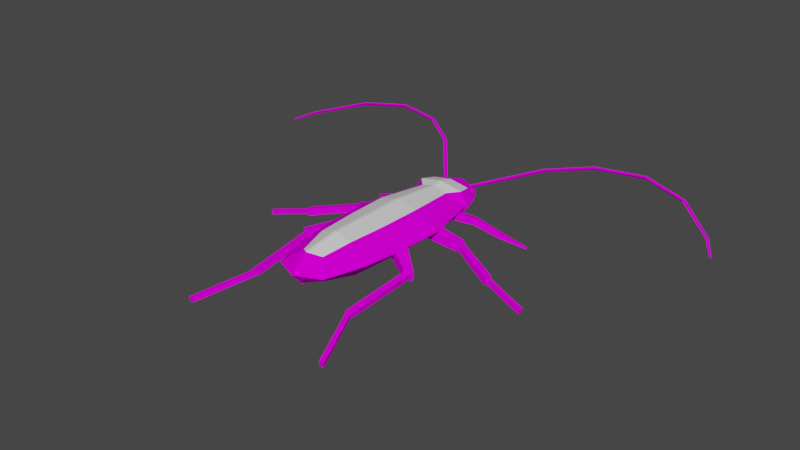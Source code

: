 # Source: Cockroach.blend  (saved by Blender 3.6.13; exported with 4.5.12 LTS)
import bpy
from mathutils import Matrix  # noqa: F401  (used for matrix-valued properties, if any)

bpy.ops.wm.read_factory_settings(use_empty=True)
scene = bpy.context.scene
scene.name = 'Scene'

# ---- collections
col_collection = bpy.data.collections.new('Collection'); scene.collection.children.link(col_collection)

# ---- images (referenced by path relative to the original .blend; pixels are not part of the script)
import os
ASSET_DIR = os.environ.get("B2B_ASSET_DIR", "")  # directory of the original .blend (textures are referenced by path, not embedded)
HERE = os.path.dirname(os.path.abspath(__file__))  # packed textures are extracted next to this script under _unpacked/

def load_image(name, relpath, width, height, colorspace="sRGB"):
    """Load a texture the original file referenced (path relative to the .blend, or extracted next to this script)."""
    p = next((c for c in (os.path.join(HERE, relpath), os.path.join(ASSET_DIR, relpath)) if relpath and os.path.exists(c)), "")
    if p:
        img = bpy.data.images.load(p, check_existing=True)
        img.name = name
    else:  # same state as the original file: an image datablock whose file is absent (Cycles renders it pink)
        img = bpy.data.images.new(name, width, height)
        img.source = "FILE"
        img.filepath = "//" + (relpath or name)
    img.colorspace_settings.name = colorspace
    return img
img_tex_cockroach_png = load_image('Tex_Cockroach.png', 'Tex_Cockroach.png', 1024, 1024, 'sRGB')

# ---- materials (node trees are filled in below, after node groups)
mat_lambert2sg = bpy.data.materials.new('lambert2SG')
mat_lambert2sg.surface_render_method = 'BLENDED'
mat_lambert2sg.blend_method = 'BLEND'
mat_lambert2sg.use_transparent_shadow = False
mat_lambert2sg.diffuse_color = (0.0, 0.0, 0.0, 1.0)
mat_lambert2sg.roughness = 1.0
mat_lambert2sg.specular_intensity = 0.0
mat_material_001 = bpy.data.materials.new('Material.001')
mat_material_001.use_transparent_shadow = False

# ---- material node trees
mat_lambert2sg.use_nodes = True; mat_lambert2sg.node_tree.nodes.clear()
_N = mat_lambert2sg.node_tree.nodes; _L = mat_lambert2sg.node_tree.links
n0 = _N.new('ShaderNodeBsdfPrincipled'); n0.name = 'Principled BSDF'; n0.location = (10, 300)
n0.distribution = 'GGX'
n0.subsurface_method = 'RANDOM_WALK_SKIN'
n0.inputs[2].default_value = 1.0
n0.inputs[3].default_value = 1.0
n0.inputs[13].default_value = 0.0
n0.inputs[27].default_value = (0.0, 0.0, 0.0, 1.0)
n0.inputs[28].default_value = 1.0
n1 = _N.new('ShaderNodeOutputMaterial'); n1.name = 'Material Output'; n1.location = (300, 300)
n2 = _N.new('ShaderNodeTexImage'); n2.name = 'Image Texture'; n2.location = (-300, 600)
n2.image = img_tex_cockroach_png
_L.new(n0.outputs[0], n1.inputs[0])
_L.new(n2.outputs[0], n0.inputs[0])
n1.is_active_output = True
mat_material_001.use_nodes = True; mat_material_001.node_tree.nodes.clear()
_N = mat_material_001.node_tree.nodes; _L = mat_material_001.node_tree.links
n0 = _N.new('ShaderNodeBsdfPrincipled'); n0.name = 'Principled BSDF'; n0.location = (10, 300)
n0.distribution = 'GGX'
n0.subsurface_method = 'RANDOM_WALK_SKIN'
n0.inputs[3].default_value = 1.45
n0.inputs[27].default_value = (0.0, 0.0, 0.0, 1.0)
n0.inputs[28].default_value = 1.0
n1 = _N.new('ShaderNodeOutputMaterial'); n1.name = 'Material Output'; n1.location = (300, 300)
_L.new(n0.outputs[0], n1.inputs[0])
n1.is_active_output = True

# ---- world
world_world = bpy.data.worlds.new('World'); scene.world = world_world
world_world.use_nodes = True; world_world.node_tree.nodes.clear()
_N = world_world.node_tree.nodes; _L = world_world.node_tree.links
n0 = _N.new('ShaderNodeOutputWorld'); n0.name = 'World Output'; n0.location = (300, 300)
n1 = _N.new('ShaderNodeBackground'); n1.name = 'Background'; n1.location = (10, 300)
n1.inputs[0].default_value = (0.05088, 0.05088, 0.05088, 1.0)
_L.new(n1.outputs[0], n0.inputs[0])
n0.is_active_output = True
world_world.color = (0.05088, 0.05088, 0.05088)
world_world.use_sun_shadow = False
world_world.sun_shadow_jitter_overblur = 0.0

# ---- meshes
me_mesh_cockroach = bpy.data.meshes.new('Mesh_Cockroach')
me_mesh_cockroach.from_pydata([(2.022, -0.9005, -6.082), (1.898, -0.5088, -6.806), (2.702, -0.6305, -6.959), (2.62, -1.206, -6.041), (3.342, -0.3041, -6.549), (3.091, -0.7489, -5.892), (2.62, 0.3933, -7.314), (3.091, 0.436, -6.834), (2.022, 0.2843, -7.025), (1.653, 0.9629, -6.597), (2.374, 1.332, -6.681), (3.096, 1.168, -6.34), (2.129, 1.737, -5.624), (2.727, 1.432, -5.583), (1.658, 1.28, -5.773), (1.407, 0.8352, -5.116), (2.047, 1.162, -4.706), (2.85, 1.04, -4.859), (2.129, 0.1378, -4.352), (2.727, 0.2467, -4.64), (1.658, 0.09507, -4.831), (1.653, -0.6366, -5.325), (2.374, -0.8008, -4.984), (3.096, -0.4319, -5.068), (3.337, 0.402, -5.661), (1.412, 0.1291, -6.004), (1.267, 0.8206, -6.71), (-0.1952, 0.6369, -6.71), (-0.1952, 1.345, -6.948), (1.779, 1.345, -6.63), (-0.1952, 2.054, -6.948), (1.267, 1.87, -6.63), (3.728, 3.87, 19.95), (-0.1952, 4.921, 19.95), (-0.1952, 4.921, 27.99), (3.218, 3.87, 27.99), (-0.1952, 3.87, 35.06), (2.123, 3.054, 33.49), (-0.1952, 1.059, 38.61), (4.848, 1.059, 36.44), (-0.1952, -1.349, 36.44), (3.189, -0.5318, 34.74), (-0.1952, -2.399, 28.78), (4.787, -1.349, 28.78), (-0.1952, -2.399, 20.08), (5.532, -1.349, 20.08), (7.138, 1.059, 28.78), (8.235, 1.059, 20.08), (2.728, 3.054, 1.742), (-0.1952, 3.87, 1.742), (-0.1952, 4.921, 11.91), (3.887, 3.87, 11.91), (-0.1952, -2.399, 11.37), (5.764, -1.349, 11.37), (-0.1952, -2.092, 0.3656), (4.515, -1.275, 0.3656), (8.576, 1.059, 11.37), (6.164, 1.059, 0.3656), (-0.1952, -2.919, -0.2388), (4.54, -2.012, -0.2388), (6.198, 0.5796, -0.2388), (-0.1952, 4.078, -0.2388), (4.54, 3.171, -0.2388), (-0.1952, -2.834, -3.2), (3.913, -1.456, -3.2), (5.351, 0.5796, -3.2), (-0.1952, 3.327, -3.2), (3.913, 2.615, -3.2), (-0.1952, -1.2, -5.316), (2.188, -0.1215, -5.316), (3.022, 1.059, -5.316), (-0.1952, 2.653, -5.316), (2.188, 2.24, -5.316), (-2.022, -0.9005, -6.082), (-1.898, -0.5088, -6.806), (-2.702, -0.6305, -6.959), (-2.62, -1.206, -6.041), (-3.342, -0.3041, -6.549), (-3.091, -0.7489, -5.892), (-2.62, 0.3933, -7.314), (-3.091, 0.436, -6.834), (-2.022, 0.2843, -7.025), (-1.653, 0.9629, -6.597), (-2.374, 1.332, -6.681), (-3.096, 1.168, -6.34), (-2.129, 1.737, -5.624), (-2.727, 1.432, -5.583), (-1.658, 1.28, -5.773), (-1.407, 0.8352, -5.116), (-2.047, 1.162, -4.706), (-2.85, 1.04, -4.859), (-2.129, 0.1378, -4.352), (-2.727, 0.2467, -4.64), (-1.658, 0.09507, -4.831), (-1.653, -0.6366, -5.325), (-2.374, -0.8008, -4.984), (-3.096, -0.4319, -5.068), (-3.337, 0.402, -5.661), (-1.412, 0.1291, -6.004), (-1.267, 0.8206, -6.71), (0.1952, 0.6369, -6.71), (0.1952, 1.345, -6.948), (-1.779, 1.345, -6.63), (0.1952, 2.054, -6.948), (-1.267, 1.87, -6.63), (-3.728, 3.87, 19.95), (0.1952, 4.921, 19.95), (0.1952, 4.921, 27.99), (-3.218, 3.87, 27.99), (0.1952, 3.87, 35.06), (-2.123, 3.054, 33.49), (0.1952, 1.059, 38.61), (-4.848, 1.059, 36.44), (0.1952, -1.349, 36.44), (-3.189, -0.5318, 34.74), (0.1952, -2.399, 28.78), (-4.787, -1.349, 28.78), (0.1952, -2.399, 20.08), (-5.532, -1.349, 20.08), (-7.138, 1.059, 28.78), (-8.235, 1.059, 20.08), (-2.728, 3.054, 1.742), (0.1952, 3.87, 1.742), (0.1952, 4.921, 11.91), (-3.887, 3.87, 11.91), (0.1952, -2.399, 11.37), (-5.764, -1.349, 11.37), (0.1952, -2.092, 0.3656), (-4.515, -1.275, 0.3656), (-8.576, 1.059, 11.37), (-6.164, 1.059, 0.3656), (0.1952, -2.919, -0.2388), (-4.54, -2.012, -0.2388), (-6.198, 0.5796, -0.2388), (0.1952, 4.078, -0.2388), (-4.54, 3.171, -0.2388), (0.1952, -2.834, -3.2), (-3.913, -1.456, -3.2), (-5.351, 0.5796, -3.2), (0.1952, 3.327, -3.2), (-3.913, 2.615, -3.2), (0.1952, -1.2, -5.316), (-2.188, -0.1215, -5.316), (-3.022, 1.059, -5.316), (0.1952, 2.653, -5.316), (-2.188, 2.24, -5.316)], [], [(0, 1, 2, 3), (3, 2, 4, 5), (2, 6, 7, 4), (1, 8, 6, 2), (8, 9, 10, 6), (6, 10, 11, 7), (10, 12, 13, 11), (9, 14, 12, 10), (14, 15, 16, 12), (12, 16, 17, 13), (16, 18, 19, 17), (15, 20, 18, 16), (20, 21, 22, 18), (18, 22, 23, 19), (22, 3, 5, 23), (21, 0, 3, 22), (5, 4, 24, 23), (23, 24, 17, 19), (24, 11, 13, 17), (4, 7, 11, 24), (20, 15, 25, 21), (21, 25, 1, 0), (25, 9, 8, 1), (15, 14, 9, 25), (26, 27, 28, 29), (29, 28, 30, 31), (32, 33, 34, 35), (35, 34, 36, 37), (37, 36, 38, 39), (39, 38, 40, 41), (41, 40, 42, 43), (43, 42, 44, 45), (41, 43, 46, 39), (43, 45, 47, 46), (46, 47, 32, 35), (39, 46, 35, 37), (48, 49, 50, 51), (51, 50, 33, 32), (45, 44, 52, 53), (53, 52, 54, 55), (32, 47, 56, 51), (47, 45, 53, 56), (56, 53, 55, 57), (51, 56, 57, 48), (55, 54, 58, 59), (57, 55, 59, 60), (49, 48, 62, 61), (48, 57, 60, 62), (59, 58, 63, 64), (60, 59, 64, 65), (61, 62, 67, 66), (62, 60, 65, 67), (64, 63, 68, 69), (65, 64, 69, 70), (66, 67, 72, 71), (67, 65, 70, 72), (69, 68, 27, 26), (70, 69, 26, 29), (71, 72, 31, 30), (72, 70, 29, 31), (73, 76, 75, 74), (76, 78, 77, 75), (75, 77, 80, 79), (74, 75, 79, 81), (81, 79, 83, 82), (79, 80, 84, 83), (83, 84, 86, 85), (82, 83, 85, 87), (87, 85, 89, 88), (85, 86, 90, 89), (89, 90, 92, 91), (88, 89, 91, 93), (93, 91, 95, 94), (91, 92, 96, 95), (95, 96, 78, 76), (94, 95, 76, 73), (78, 96, 97, 77), (96, 92, 90, 97), (97, 90, 86, 84), (77, 97, 84, 80), (93, 94, 98, 88), (94, 73, 74, 98), (98, 74, 81, 82), (88, 98, 82, 87), (99, 102, 101, 100), (102, 104, 103, 101), (105, 108, 107, 106), (108, 110, 109, 107), (110, 112, 111, 109), (112, 114, 113, 111), (114, 116, 115, 113), (116, 118, 117, 115), (114, 112, 119, 116), (116, 119, 120, 118), (119, 108, 105, 120), (112, 110, 108, 119), (121, 124, 123, 122), (124, 105, 106, 123), (118, 126, 125, 117), (126, 128, 127, 125), (105, 124, 129, 120), (120, 129, 126, 118), (129, 130, 128, 126), (124, 121, 130, 129), (128, 132, 131, 127), (130, 133, 132, 128), (122, 134, 135, 121), (121, 135, 133, 130), (132, 137, 136, 131), (133, 138, 137, 132), (134, 139, 140, 135), (135, 140, 138, 133), (137, 142, 141, 136), (138, 143, 142, 137), (139, 144, 145, 140), (140, 145, 143, 138), (142, 99, 100, 141), (143, 102, 99, 142), (144, 103, 104, 145), (145, 104, 102, 143)])
me_mesh_cockroach.polygons.foreach_set('use_smooth', [True] * 120)
me_mesh_cockroach.polygons.foreach_set('material_index', [0, 0, 0, 0, 0, 0, 0, 0, 0, 0, 0, 0, 0, 0, 0, 0, 0, 0, 0, 0, 0, 0, 0, 0, 0, 0, 1, 1, 0, 0, 0, 0, 0, 0, 0, 0, 1, 1, 0, 0, 0, 0, 0, 0, 0, 0, 1, 0, 0, 0, 1, 0, 0, 0, 0, 0, 0, 0, 0, 0, 0, 0, 0, 0, 0, 0, 0, 0, 0, 0, 0, 0, 0, 0, 0, 0, 0, 0, 0, 0, 0, 0, 0, 0, 0, 0, 1, 1, 0, 0, 0, 0, 0, 0, 0, 0, 1, 1, 0, 0, 0, 0, 0, 0, 0, 0, 1, 0, 0, 0, 1, 0, 0, 0, 0, 0, 0, 0, 0, 0])
_k = set([(0, 1), (0, 3), (0, 21), (1, 2), (1, 8), (1, 25), (2, 3), (2, 4), (2, 6), (3, 5), (3, 22), (4, 5), (4, 7), (4, 24), (5, 23), (6, 7), (6, 8), (6, 10), (7, 11), (8, 9), (9, 10), (9, 14), (9, 25), (10, 11), (10, 12), (11, 13), (11, 24), (12, 13), (12, 14), (12, 16), (13, 17), (14, 15), (15, 16), (15, 20), (15, 25), (16, 17), (16, 18), (17, 19), (17, 24), (18, 19), (18, 20), (18, 22), (19, 23), (20, 21), (21, 22), (21, 25), (22, 23), (23, 24), (26, 27), (26, 29), (26, 69), (27, 28), (27, 68), (28, 29), (28, 30), (29, 31), (29, 70), (30, 31), (30, 71), (31, 72), (32, 33), (32, 35), (32, 47), (32, 51), (33, 34), (33, 50), (34, 35), (34, 36), (35, 37), (35, 46), (36, 37), (36, 38), (37, 39), (38, 39), (38, 40), (39, 41), (39, 46), (40, 41), (40, 42), (41, 43), (42, 43), (42, 44), (43, 45), (43, 46), (44, 45), (44, 52), (45, 47), (45, 53), (46, 47), (47, 56), (48, 49), (48, 51), (48, 57), (48, 62), (49, 50), (49, 61), (50, 51), (51, 56), (52, 53), (52, 54), (53, 55), (53, 56), (54, 55), (54, 58), (55, 57), (55, 59), (56, 57), (57, 60), (58, 59), (58, 63), (59, 60), (59, 64), (60, 62), (60, 65), (61, 62), (61, 66), (62, 67), (63, 64), (63, 68), (64, 65), (64, 69), (65, 67), (65, 70), (66, 67), (66, 71), (67, 72), (68, 69), (69, 70), (70, 72), (71, 72), (73, 74), (73, 76), (73, 94), (74, 75), (74, 81), (74, 98), (75, 76), (75, 77), (75, 79), (76, 78), (76, 95), (77, 78), (77, 80), (77, 97), (78, 96), (79, 80), (79, 81), (79, 83), (80, 84), (81, 82), (82, 83), (82, 87), (82, 98), (83, 84), (83, 85), (84, 86), (84, 97), (85, 86), (85, 87), (85, 89), (86, 90), (87, 88), (88, 89), (88, 93), (88, 98), (89, 90), (89, 91), (90, 92), (90, 97), (91, 92), (91, 93), (91, 95), (92, 96), (93, 94), (94, 95), (94, 98), (95, 96), (96, 97), (99, 100), (99, 102), (99, 142), (100, 101), (100, 141), (101, 102), (101, 103), (102, 104), (102, 143), (103, 104), (103, 144), (104, 145), (105, 106), (105, 108), (105, 120), (105, 124), (106, 107), (106, 123), (107, 108), (107, 109), (108, 110), (108, 119), (109, 110), (109, 111), (110, 112), (111, 112), (111, 113), (112, 114), (112, 119), (113, 114), (113, 115), (114, 116), (115, 116), (115, 117), (116, 118), (116, 119), (117, 118), (117, 125), (118, 120), (118, 126), (119, 120), (120, 129), (121, 122), (121, 124), (121, 130), (121, 135), (122, 123), (122, 134), (123, 124), (124, 129), (125, 126), (125, 127), (126, 128), (126, 129), (127, 128), (127, 131), (128, 130), (128, 132), (129, 130), (130, 133), (131, 132), (131, 136), (132, 133), (132, 137), (133, 135), (133, 138), (134, 135), (134, 139), (135, 140), (136, 137), (136, 141), (137, 138), (137, 142), (138, 140), (138, 143), (139, 140), (139, 144), (140, 145), (141, 142), (142, 143), (143, 145), (144, 145)])
me_mesh_cockroach.attributes.new('sharp_edge', 'BOOLEAN', 'EDGE').data.foreach_set('value', [ (min(e.vertices), max(e.vertices)) in _k for e in me_mesh_cockroach.edges])
_uv = me_mesh_cockroach.uv_layers.new(name='UVMap')
_uv.uv.foreach_set('vector', [0.6427, 0.1994, 0.6492, 0.238, 0.6064, 0.2461, 0.6108, 0.1972, 0.6108, 0.1972, 0.6064, 0.2461, 0.5723, 0.2242, 0.5857, 0.1892, 0.8553, 0.2595, 0.8597, 0.3141, 0.8346, 0.3164, 0.8212, 0.2769, 0.8982, 0.266, 0.8916, 0.3083, 0.8597, 0.3141, 0.8553, 0.2595, 0.8916, 0.3083, 0.9113, 0.3444, 0.8728, 0.3641, 0.8597, 0.3141, 0.8597, 0.3141, 0.8728, 0.3641, 0.8343, 0.3554, 0.8346, 0.3164, 0.5805, 0.2478, 0.5936, 0.3041, 0.5617, 0.3063, 0.542, 0.266, 0.619, 0.2523, 0.6187, 0.2962, 0.5936, 0.3041, 0.5805, 0.2478, 0.6187, 0.2962, 0.6321, 0.3312, 0.598, 0.3531, 0.5936, 0.3041, 0.5936, 0.3041, 0.598, 0.3531, 0.5552, 0.3449, 0.5617, 0.3063, 0.9324, 0.3658, 0.9281, 0.4204, 0.8962, 0.4146, 0.8896, 0.3723, 0.9665, 0.3832, 0.9532, 0.4227, 0.9281, 0.4204, 0.9324, 0.3658, 0.9532, 0.4227, 0.9534, 0.4617, 0.915, 0.4704, 0.9281, 0.4204, 0.9281, 0.4204, 0.915, 0.4704, 0.8765, 0.4508, 0.8962, 0.4146, 0.6239, 0.1408, 0.6108, 0.1972, 0.5857, 0.1892, 0.5854, 0.1453, 0.6623, 0.159, 0.6427, 0.1994, 0.6108, 0.1972, 0.6239, 0.1408, 0.7805, 0.07242, 0.8042, 0.0374, 0.8419, 0.08473, 0.7974, 0.1164, 0.7974, 0.1164, 0.8419, 0.08473, 0.8759, 0.1275, 0.8336, 0.1391, 0.8419, 0.08473, 0.8827, 0.04853, 0.8968, 0.0889, 0.8759, 0.1275, 0.8042, 0.0374, 0.8437, 0.02218, 0.8827, 0.04853, 0.8419, 0.08473, 0.9034, 0.1408, 0.9428, 0.1561, 0.9052, 0.2034, 0.8644, 0.1672, 0.8644, 0.1672, 0.9052, 0.2034, 0.8712, 0.2461, 0.8503, 0.2076, 0.9052, 0.2034, 0.9497, 0.235, 0.9135, 0.2578, 0.8712, 0.2461, 0.9428, 0.1561, 0.9665, 0.1911, 0.9497, 0.235, 0.9052, 0.2034, 0.5985, 0.8922, 0.5973, 0.8821, 0.6021, 0.8821, 0.6021, 0.8957, 0.6021, 0.8957, 0.6021, 0.8821, 0.607, 0.8821, 0.6058, 0.8922, 0.1975, 0.8204, 0.2387, 0.8204, 0.2387, 0.9048, 0.2029, 0.9048, 0.2029, 0.9048, 0.2387, 0.9048, 0.2387, 0.9789, 0.2144, 0.9625, 0.9014, 0.8557, 0.9122, 0.8397, 0.9367, 0.8397, 0.9217, 0.8744, 0.05301, 0.03787, 0.08246, 0.02516, 0.08246, 0.03787, 0.0627, 0.04776, 0.0627, 0.04776, 0.08246, 0.03787, 0.08246, 0.08255, 0.05337, 0.08255, 0.05337, 0.08255, 0.08246, 0.08255, 0.08246, 0.1334, 0.04902, 0.1334, 0.0627, 0.04776, 0.05337, 0.08255, 0.03963, 0.08255, 0.05301, 0.03787, 0.05337, 0.08255, 0.04902, 0.1334, 0.03323, 0.1334, 0.03963, 0.08255, 0.1618, 0.9131, 0.1503, 0.8218, 0.1975, 0.8204, 0.2029, 0.9048, 0.9217, 0.8744, 0.8689, 0.8902, 0.8635, 0.8632, 0.9014, 0.8557, 0.208, 0.6295, 0.2387, 0.6295, 0.2387, 0.7361, 0.1959, 0.7361, 0.1959, 0.7361, 0.2387, 0.7361, 0.2387, 0.8204, 0.1975, 0.8204, 0.04902, 0.1334, 0.08246, 0.1334, 0.08246, 0.1843, 0.04766, 0.1843, 0.04766, 0.1843, 0.08246, 0.1843, 0.08246, 0.2485, 0.05495, 0.2485, 0.1975, 0.8204, 0.1503, 0.8218, 0.1467, 0.7305, 0.1959, 0.7361, 0.03323, 0.1334, 0.04902, 0.1334, 0.04766, 0.1843, 0.03124, 0.1843, 0.1755, 0.1102, 0.1615, 0.1102, 0.1619, 0.04598, 0.1755, 0.04598, 0.1959, 0.7361, 0.1467, 0.7305, 0.172, 0.6151, 0.208, 0.6295, 0.2648, 0.228, 0.2696, 0.2005, 0.2744, 0.2005, 0.2691, 0.2282, 0.1755, 0.04598, 0.1619, 0.04598, 0.1576, 0.04245, 0.1727, 0.04245, 0.2387, 0.6295, 0.208, 0.6295, 0.189, 0.6087, 0.2387, 0.6087, 0.357, 0.5643, 0.3714, 0.5434, 0.3777, 0.5384, 0.3777, 0.5656, 0.2772, 0.2282, 0.2772, 0.2005, 0.2945, 0.2005, 0.2945, 0.2245, 0.1727, 0.04245, 0.1576, 0.04245, 0.1609, 0.02516, 0.1727, 0.02516, 0.2387, 0.6087, 0.189, 0.6087, 0.1956, 0.5777, 0.2387, 0.5777, 0.6273, 0.9126, 0.6094, 0.9126, 0.6094, 0.8922, 0.6234, 0.8922, 0.2945, 0.2245, 0.2945, 0.2005, 0.3069, 0.2005, 0.3069, 0.2144, 0.4054, 0.1723, 0.3935, 0.1639, 0.4013, 0.1539, 0.4082, 0.1587, 0.2387, 0.5777, 0.1956, 0.5777, 0.2137, 0.5555, 0.2387, 0.5555, 0.6234, 0.8922, 0.6094, 0.8922, 0.6127, 0.8776, 0.6208, 0.8776, 0.4013, 0.1539, 0.395, 0.1399, 0.4057, 0.1399, 0.4068, 0.1485, 0.4082, 0.1587, 0.4013, 0.1539, 0.4068, 0.1485, 0.4099, 0.1515, 0.2387, 0.5555, 0.2137, 0.5555, 0.2234, 0.5417, 0.2387, 0.5384, 0.6208, 0.8776, 0.6127, 0.8776, 0.6147, 0.8685, 0.6183, 0.8685, 0.6427, 0.1994, 0.6108, 0.1972, 0.6064, 0.2461, 0.6492, 0.238, 0.6108, 0.1972, 0.5857, 0.1892, 0.5723, 0.2242, 0.6064, 0.2461, 0.8553, 0.2595, 0.8212, 0.2769, 0.8346, 0.3164, 0.8597, 0.3141, 0.8982, 0.266, 0.8553, 0.2595, 0.8597, 0.3141, 0.8916, 0.3083, 0.8916, 0.3083, 0.8597, 0.3141, 0.8728, 0.3641, 0.9113, 0.3444, 0.8597, 0.3141, 0.8346, 0.3164, 0.8343, 0.3554, 0.8728, 0.3641, 0.5805, 0.2478, 0.542, 0.266, 0.5617, 0.3063, 0.5936, 0.3041, 0.619, 0.2523, 0.5805, 0.2478, 0.5936, 0.3041, 0.6187, 0.2962, 0.6187, 0.2962, 0.5936, 0.3041, 0.598, 0.3531, 0.6321, 0.3312, 0.5936, 0.3041, 0.5617, 0.3063, 0.5552, 0.3449, 0.598, 0.3531, 0.9324, 0.3658, 0.8896, 0.3723, 0.8962, 0.4146, 0.9281, 0.4204, 0.9665, 0.3832, 0.9324, 0.3658, 0.9281, 0.4204, 0.9532, 0.4227, 0.9532, 0.4227, 0.9281, 0.4204, 0.915, 0.4704, 0.9534, 0.4617, 0.9281, 0.4204, 0.8962, 0.4146, 0.8765, 0.4508, 0.915, 0.4704, 0.6239, 0.1408, 0.5854, 0.1453, 0.5857, 0.1892, 0.6108, 0.1972, 0.6623, 0.159, 0.6239, 0.1408, 0.6108, 0.1972, 0.6427, 0.1994, 0.7805, 0.07242, 0.7974, 0.1164, 0.8419, 0.08473, 0.8042, 0.0374, 0.7974, 0.1164, 0.8336, 0.1391, 0.8759, 0.1275, 0.8419, 0.08473, 0.8419, 0.08473, 0.8759, 0.1275, 0.8968, 0.0889, 0.8827, 0.04853, 0.8042, 0.0374, 0.8419, 0.08473, 0.8827, 0.04853, 0.8437, 0.02218, 0.9034, 0.1408, 0.8644, 0.1672, 0.9052, 0.2034, 0.9428, 0.1561, 0.8644, 0.1672, 0.8503, 0.2076, 0.8712, 0.2461, 0.9052, 0.2034, 0.9052, 0.2034, 0.8712, 0.2461, 0.9135, 0.2578, 0.9497, 0.235, 0.9428, 0.1561, 0.9052, 0.2034, 0.9497, 0.235, 0.9665, 0.1911, 0.5985, 0.8922, 0.6021, 0.8957, 0.6021, 0.8821, 0.5973, 0.8821, 0.6021, 0.8957, 0.6058, 0.8922, 0.607, 0.8821, 0.6021, 0.8821, 0.1975, 0.8204, 0.2029, 0.9048, 0.2387, 0.9048, 0.2387, 0.8204, 0.2029, 0.9048, 0.2144, 0.9625, 0.2387, 0.9789, 0.2387, 0.9048, 0.9014, 0.8557, 0.9217, 0.8744, 0.9367, 0.8397, 0.9122, 0.8397, 0.05301, 0.03787, 0.0627, 0.04776, 0.08246, 0.03787, 0.08246, 0.02516, 0.0627, 0.04776, 0.05337, 0.08255, 0.08246, 0.08255, 0.08246, 0.03787, 0.05337, 0.08255, 0.04902, 0.1334, 0.08246, 0.1334, 0.08246, 0.08255, 0.0627, 0.04776, 0.05301, 0.03787, 0.03963, 0.08255, 0.05337, 0.08255, 0.05337, 0.08255, 0.03963, 0.08255, 0.03323, 0.1334, 0.04902, 0.1334, 0.1618, 0.9131, 0.2029, 0.9048, 0.1975, 0.8204, 0.1503, 0.8218, 0.9217, 0.8744, 0.9014, 0.8557, 0.8635, 0.8632, 0.8689, 0.8902, 0.208, 0.6295, 0.1959, 0.7361, 0.2387, 0.7361, 0.2387, 0.6295, 0.1959, 0.7361, 0.1975, 0.8204, 0.2387, 0.8204, 0.2387, 0.7361, 0.04902, 0.1334, 0.04766, 0.1843, 0.08246, 0.1843, 0.08246, 0.1334, 0.04766, 0.1843, 0.05495, 0.2485, 0.08246, 0.2485, 0.08246, 0.1843, 0.1975, 0.8204, 0.1959, 0.7361, 0.1467, 0.7305, 0.1503, 0.8218, 0.03323, 0.1334, 0.03124, 0.1843, 0.04766, 0.1843, 0.04902, 0.1334, 0.1755, 0.1102, 0.1755, 0.04598, 0.1619, 0.04598, 0.1615, 0.1102, 0.1959, 0.7361, 0.208, 0.6295, 0.172, 0.6151, 0.1467, 0.7305, 0.2648, 0.228, 0.2691, 0.2282, 0.2744, 0.2005, 0.2696, 0.2005, 0.1755, 0.04598, 0.1727, 0.04245, 0.1576, 0.04245, 0.1619, 0.04598, 0.2387, 0.6295, 0.2387, 0.6087, 0.189, 0.6087, 0.208, 0.6295, 0.357, 0.5643, 0.3777, 0.5656, 0.3777, 0.5384, 0.3714, 0.5434, 0.2772, 0.2282, 0.2945, 0.2245, 0.2945, 0.2005, 0.2772, 0.2005, 0.1727, 0.04245, 0.1727, 0.02516, 0.1609, 0.02516, 0.1576, 0.04245, 0.2387, 0.6087, 0.2387, 0.5777, 0.1956, 0.5777, 0.189, 0.6087, 0.6273, 0.9126, 0.6234, 0.8922, 0.6094, 0.8922, 0.6094, 0.9126, 0.2945, 0.2245, 0.3069, 0.2144, 0.3069, 0.2005, 0.2945, 0.2005, 0.4054, 0.1723, 0.4082, 0.1587, 0.4013, 0.1539, 0.3935, 0.1639, 0.2387, 0.5777, 0.2387, 0.5555, 0.2137, 0.5555, 0.1956, 0.5777, 0.6234, 0.8922, 0.6208, 0.8776, 0.6127, 0.8776, 0.6094, 0.8922, 0.4013, 0.1539, 0.4068, 0.1485, 0.4057, 0.1399, 0.395, 0.1399, 0.4082, 0.1587, 0.4099, 0.1515, 0.4068, 0.1485, 0.4013, 0.1539, 0.2387, 0.5555, 0.2387, 0.5384, 0.2234, 0.5417, 0.2137, 0.5555, 0.6208, 0.8776, 0.6183, 0.8685, 0.6147, 0.8685, 0.6127, 0.8776])
me_mesh_cockroach.materials.append(mat_lambert2sg)
me_mesh_cockroach.materials.append(mat_material_001)
me_mesh_cockroach.update()
me_mesh_cockroach.normals_split_custom_set([tuple(v) for v in zip(*[iter([-0.2905, -0.8275, -0.4804, -0.2905, -0.8275, -0.4804, -0.2905, -0.8275, -0.4804, -0.2905, -0.8275, -0.4804, 0.6478, -0.6945, -0.3131, 0.6478, -0.6945, -0.3131, 0.6478, -0.6945, -0.3131, 0.6478, -0.6945, -0.3131, 0.6478, -0.1489, -0.7471, 0.6478, -0.1489, -0.7471, 0.6478, -0.1489, -0.7471, 0.6478, -0.1489, -0.7471, -0.2905, -0.282, -0.9144, -0.2905, -0.282, -0.9144, -0.2905, -0.282, -0.9144, -0.2905, -0.282, -0.9144, -0.3802, 0.4016, -0.8332, -0.3802, 0.4016, -0.8332, -0.3802, 0.4016, -0.8332, -0.3802, 0.4016, -0.8332, 0.5168, 0.5288, -0.6733, 0.5168, 0.5288, -0.6733, 0.5168, 0.5288, -0.6733, 0.5168, 0.5288, -0.6733, 0.3802, 0.9022, -0.2039, 0.3802, 0.9022, -0.2039, 0.3802, 0.9022, -0.2039, 0.3802, 0.9022, -0.2039, -0.5168, 0.775, -0.3638, -0.5168, 0.775, -0.3638, -0.5168, 0.775, -0.3638, -0.5168, 0.775, -0.3638, -0.6478, 0.6945, 0.3131, -0.6478, 0.6945, 0.3131, -0.6478, 0.6945, 0.3131, -0.6478, 0.6945, 0.3131, 0.2905, 0.8275, 0.4804, 0.2905, 0.8275, 0.4804, 0.2905, 0.8275, 0.4804, 0.2905, 0.8275, 0.4804, 0.2905, 0.282, 0.9144, 0.2905, 0.282, 0.9144, 0.2905, 0.282, 0.9144, 0.2905, 0.282, 0.9144, -0.6478, 0.1489, 0.7471, -0.6478, 0.1489, 0.7471, -0.6478, 0.1489, 0.7471, -0.6478, 0.1489, 0.7471, -0.5168, -0.5288, 0.6733, -0.5168, -0.5288, 0.6733, -0.5168, -0.5288, 0.6733, -0.5168, -0.5288, 0.6733, 0.3802, -0.4016, 0.8332, 0.3802, -0.4016, 0.8332, 0.3802, -0.4016, 0.8332, 0.3802, -0.4016, 0.8332, 0.5168, -0.775, 0.3638, 0.5168, -0.775, 0.3638, 0.5168, -0.775, 0.3638, 0.5168, -0.775, 0.3638, -0.3802, -0.9022, 0.2039, -0.3802, -0.9022, 0.2039, -0.3802, -0.9022, 0.2039, -0.3802, -0.9022, 0.2039, 0.9623, -0.2334, 0.1396, 0.9623, -0.2334, 0.1396, 0.9623, -0.2334, 0.1396, 0.9623, -0.2334, 0.1396, 0.8518, 0.06869, 0.5194, 0.8518, 0.06869, 0.5194, 0.8518, 0.06869, 0.5194, 0.8518, 0.06869, 0.5194, 0.8518, 0.4906, 0.1837, 0.8518, 0.4906, 0.1837, 0.8518, 0.4906, 0.1837, 0.8518, 0.4906, 0.1837, 0.9623, 0.1885, -0.196, 0.9623, 0.1885, -0.196, 0.9623, 0.1885, -0.196, 0.9623, 0.1885, -0.196, -0.9623, -0.1885, 0.196, -0.9623, -0.1885, 0.196, -0.9623, -0.1885, 0.196, -0.9623, -0.1885, 0.196, -0.8518, -0.4906, -0.1837, -0.8518, -0.4906, -0.1837, -0.8518, -0.4906, -0.1837, -0.8518, -0.4906, -0.1837, -0.8518, -0.06869, -0.5194, -0.8518, -0.06869, -0.5194, -0.8518, -0.06869, -0.5194, -0.8518, -0.06869, -0.5194, -0.9623, 0.2334, -0.1396, -0.9623, 0.2334, -0.1396, -0.9623, 0.2334, -0.1396, -0.9623, 0.2334, -0.1396, 0.09956, -0.1662, -0.981, 0.09956, -0.1662, -0.981, 0.09956, -0.1662, -0.981, 0.09956, -0.1662, -0.981, 0.1852, 0.07687, -0.9797, 0.1852, 0.07687, -0.9797, 0.1852, 0.07687, -0.9797, 0.1852, 0.07687, -0.9797, 0.2752, 0.9614, 0.008729, 0.2752, 0.9614, 0.008729, 0.2752, 0.9614, 0.008729, 0.2752, 0.9614, 0.008729, 0.3463, 0.9231, 0.1673, 0.3463, 0.9231, 0.1673, 0.3463, 0.9231, 0.1673, 0.3463, 0.9231, 0.1673, 0.3291, 0.8197, 0.4687, 0.3291, 0.8197, 0.4687, 0.3291, 0.8197, 0.4687, 0.3291, 0.8197, 0.4687, 0.345, -0.7228, 0.5987, 0.345, -0.7228, 0.5987, 0.345, -0.7228, 0.5987, 0.345, -0.7228, 0.5987, 0.2457, -0.956, 0.16, 0.2457, -0.956, 0.16, 0.2457, -0.956, 0.16, 0.2457, -0.956, 0.16, 0.1924, -0.9813, 0.00823, 0.1924, -0.9813, 0.00823, 0.1924, -0.9813, 0.00823, 0.1924, -0.9813, 0.00823, 0.638, -0.736, 0.2265, 0.638, -0.736, 0.2265, 0.638, -0.736, 0.2265, 0.638, -0.736, 0.2265, 0.6879, -0.7222, 0.07272, 0.6879, -0.7222, 0.07272, 0.6879, -0.7222, 0.07272, 0.6879, -0.7222, 0.07272, 0.5504, 0.8333, 0.05279, 0.5504, 0.8333, 0.05279, 0.5504, 0.8333, 0.05279, 0.5504, 0.8333, 0.05279, 0.5068, 0.8425, 0.1827, 0.5068, 0.8425, 0.1827, 0.5068, 0.8425, 0.1827, 0.5068, 0.8425, 0.1827, 0.2561, 0.9612, -0.1029, 0.2561, 0.9612, -0.1029, 0.2561, 0.9612, -0.1029, 0.2561, 0.9612, -0.1029, 0.2537, 0.9673, 0.002504, 0.2537, 0.9673, 0.002504, 0.2537, 0.9673, 0.002504, 0.2537, 0.9673, 0.002504, 0.1769, -0.9842, 0.002353, 0.1769, -0.9842, 0.002353, 0.1769, -0.9842, 0.002353, 0.1769, -0.9842, 0.002353, 0.1723, -0.9847, -0.02681, 0.1723, -0.9847, -0.02681, 0.1723, -0.9847, -0.02681, 0.1723, -0.9847, -0.02681, 0.5222, 0.8527, 0.01558, 0.5222, 0.8527, 0.01558, 0.5222, 0.8527, 0.01558, 0.5222, 0.8527, 0.01558, 0.6575, -0.7532, 0.02162, 0.6575, -0.7532, 0.02162, 0.6575, -0.7532, 0.02162, 0.6575, -0.7532, 0.02162, 0.7228, -0.6801, -0.1225, 0.7228, -0.6801, -0.1225, 0.7228, -0.6801, -0.1225, 0.7228, -0.6801, -0.1225, 0.4856, 0.8665, -0.1154, 0.4856, 0.8665, -0.1154, 0.4856, 0.8665, -0.1154, 0.4856, 0.8665, -0.1154, 0.1107, -0.6064, 0.7874, 0.1107, -0.6064, 0.7874, 0.1107, -0.6064, 0.7874, 0.1107, -0.6064, 0.7874, 0.7114, -0.4776, 0.5155, 0.7114, -0.4776, 0.5155, 0.7114, -0.4776, 0.5155, 0.7114, -0.4776, 0.5155, 0.2161, 0.9601, 0.1777, 0.2161, 0.9601, 0.1777, 0.2161, 0.9601, 0.1777, 0.2161, 0.9601, 0.1777, 0.6719, 0.6284, 0.3921, 0.6719, 0.6284, 0.3921, 0.6719, 0.6284, 0.3921, 0.6719, 0.6284, 0.3921, 0.248, -0.9599, -0.1303, 0.248, -0.9599, -0.1303, 0.248, -0.9599, -0.1303, 0.248, -0.9599, -0.1303, 0.8046, -0.5383, -0.2507, 0.8046, -0.5383, -0.2507, 0.8046, -0.5383, -0.2507, 0.8046, -0.5383, -0.2507, 0.1753, 0.9573, -0.2299, 0.1753, 0.9573, -0.2299, 0.1753, 0.9573, -0.2299, 0.1753, 0.9573, -0.2299, 0.8046, 0.5383, -0.2507, 0.8046, 0.5383, -0.2507, 0.8046, 0.5383, -0.2507, 0.8046, 0.5383, -0.2507, 0.2764, -0.7302, -0.6248, 0.2764, -0.7302, -0.6248, 0.2764, -0.7302, -0.6248, 0.2764, -0.7302, -0.6248, 0.5689, -0.402, -0.7175, 0.5689, -0.402, -0.7175, 0.5689, -0.402, -0.7175, 0.5689, -0.402, -0.7175, 0.163, 0.9401, -0.2996, 0.163, 0.9401, -0.2996, 0.163, 0.9401, -0.2996, 0.163, 0.9401, -0.2996, 0.6476, 0.4576, -0.6092, 0.6476, 0.4576, -0.6092, 0.6476, 0.4576, -0.6092, 0.6476, 0.4576, -0.6092, 0.2151, -0.6553, -0.7241, 0.2151, -0.6553, -0.7241, 0.2151, -0.6553, -0.7241, 0.2151, -0.6553, -0.7241, 0.595, -0.4379, -0.674, 0.595, -0.4379, -0.674, 0.595, -0.4379, -0.674, 0.595, -0.4379, -0.674, 0.172, 0.9186, -0.3557, 0.172, 0.9186, -0.3557, 0.172, 0.9186, -0.3557, 0.172, 0.9186, -0.3557, 0.6534, 0.5156, -0.5543, 0.6534, 0.5156, -0.5543, 0.6534, 0.5156, -0.5543, 0.6534, 0.5156, -0.5543, 0.2905, -0.8275, -0.4804, 0.2905, -0.8275, -0.4804, 0.2905, -0.8275, -0.4804, 0.2905, -0.8275, -0.4804, -0.6478, -0.6945, -0.3131, -0.6478, -0.6945, -0.3131, -0.6478, -0.6945, -0.3131, -0.6478, -0.6945, -0.3131, -0.6478, -0.1489, -0.7471, -0.6478, -0.1489, -0.7471, -0.6478, -0.1489, -0.7471, -0.6478, -0.1489, -0.7471, 0.2905, -0.282, -0.9144, 0.2905, -0.282, -0.9144, 0.2905, -0.282, -0.9144, 0.2905, -0.282, -0.9144, 0.3802, 0.4016, -0.8332, 0.3802, 0.4016, -0.8332, 0.3802, 0.4016, -0.8332, 0.3802, 0.4016, -0.8332, -0.5168, 0.5288, -0.6733, -0.5168, 0.5288, -0.6733, -0.5168, 0.5288, -0.6733, -0.5168, 0.5288, -0.6733, -0.3802, 0.9022, -0.2039, -0.3802, 0.9022, -0.2039, -0.3802, 0.9022, -0.2039, -0.3802, 0.9022, -0.2039, 0.5168, 0.775, -0.3638, 0.5168, 0.775, -0.3638, 0.5168, 0.775, -0.3638, 0.5168, 0.775, -0.3638, 0.6478, 0.6945, 0.3131, 0.6478, 0.6945, 0.3131, 0.6478, 0.6945, 0.3131, 0.6478, 0.6945, 0.3131, -0.2905, 0.8275, 0.4804, -0.2905, 0.8275, 0.4804, -0.2905, 0.8275, 0.4804, -0.2905, 0.8275, 0.4804, -0.2905, 0.282, 0.9144, -0.2905, 0.282, 0.9144, -0.2905, 0.282, 0.9144, -0.2905, 0.282, 0.9144, 0.6478, 0.1489, 0.7471, 0.6478, 0.1489, 0.7471, 0.6478, 0.1489, 0.7471, 0.6478, 0.1489, 0.7471, 0.5168, -0.5288, 0.6733, 0.5168, -0.5288, 0.6733, 0.5168, -0.5288, 0.6733, 0.5168, -0.5288, 0.6733, -0.3802, -0.4016, 0.8332, -0.3802, -0.4016, 0.8332, -0.3802, -0.4016, 0.8332, -0.3802, -0.4016, 0.8332, -0.5168, -0.775, 0.3638, -0.5168, -0.775, 0.3638, -0.5168, -0.775, 0.3638, -0.5168, -0.775, 0.3638, 0.3802, -0.9022, 0.2039, 0.3802, -0.9022, 0.2039, 0.3802, -0.9022, 0.2039, 0.3802, -0.9022, 0.2039, -0.9623, -0.2334, 0.1396, -0.9623, -0.2334, 0.1396, -0.9623, -0.2334, 0.1396, -0.9623, -0.2334, 0.1396, -0.8518, 0.06869, 0.5194, -0.8518, 0.06869, 0.5194, -0.8518, 0.06869, 0.5194, -0.8518, 0.06869, 0.5194, -0.8518, 0.4906, 0.1837, -0.8518, 0.4906, 0.1837, -0.8518, 0.4906, 0.1837, -0.8518, 0.4906, 0.1837, -0.9623, 0.1885, -0.196, -0.9623, 0.1885, -0.196, -0.9623, 0.1885, -0.196, -0.9623, 0.1885, -0.196, 0.9623, -0.1885, 0.196, 0.9623, -0.1885, 0.196, 0.9623, -0.1885, 0.196, 0.9623, -0.1885, 0.196, 0.8518, -0.4906, -0.1837, 0.8518, -0.4906, -0.1837, 0.8518, -0.4906, -0.1837, 0.8518, -0.4906, -0.1837, 0.8518, -0.06869, -0.5194, 0.8518, -0.06869, -0.5194, 0.8518, -0.06869, -0.5194, 0.8518, -0.06869, -0.5194, 0.9623, 0.2334, -0.1396, 0.9623, 0.2334, -0.1396, 0.9623, 0.2334, -0.1396, 0.9623, 0.2334, -0.1396, -0.09956, -0.1662, -0.981, -0.09956, -0.1662, -0.981, -0.09956, -0.1662, -0.981, -0.09956, -0.1662, -0.981, -0.1852, 0.07687, -0.9797, -0.1852, 0.07687, -0.9797, -0.1852, 0.07687, -0.9797, -0.1852, 0.07687, -0.9797, -0.2752, 0.9614, 0.008729, -0.2752, 0.9614, 0.008729, -0.2752, 0.9614, 0.008729, -0.2752, 0.9614, 0.008729, -0.3463, 0.9231, 0.1673, -0.3463, 0.9231, 0.1673, -0.3463, 0.9231, 0.1673, -0.3463, 0.9231, 0.1673, -0.3291, 0.8197, 0.4687, -0.3291, 0.8197, 0.4687, -0.3291, 0.8197, 0.4687, -0.3291, 0.8197, 0.4687, -0.345, -0.7228, 0.5987, -0.345, -0.7228, 0.5987, -0.345, -0.7228, 0.5987, -0.345, -0.7228, 0.5987, -0.2457, -0.956, 0.16, -0.2457, -0.956, 0.16, -0.2457, -0.956, 0.16, -0.2457, -0.956, 0.16, -0.1924, -0.9813, 0.00823, -0.1924, -0.9813, 0.00823, -0.1924, -0.9813, 0.00823, -0.1924, -0.9813, 0.00823, -0.638, -0.736, 0.2265, -0.638, -0.736, 0.2265, -0.638, -0.736, 0.2265, -0.638, -0.736, 0.2265, -0.6879, -0.7222, 0.07272, -0.6879, -0.7222, 0.07272, -0.6879, -0.7222, 0.07272, -0.6879, -0.7222, 0.07272, -0.5504, 0.8333, 0.05279, -0.5504, 0.8333, 0.05279, -0.5504, 0.8333, 0.05279, -0.5504, 0.8333, 0.05279, -0.5068, 0.8425, 0.1827, -0.5068, 0.8425, 0.1827, -0.5068, 0.8425, 0.1827, -0.5068, 0.8425, 0.1827, -0.2561, 0.9612, -0.1029, -0.2561, 0.9612, -0.1029, -0.2561, 0.9612, -0.1029, -0.2561, 0.9612, -0.1029, -0.2537, 0.9673, 0.002504, -0.2537, 0.9673, 0.002504, -0.2537, 0.9673, 0.002504, -0.2537, 0.9673, 0.002504, -0.1769, -0.9842, 0.002353, -0.1769, -0.9842, 0.002353, -0.1769, -0.9842, 0.002353, -0.1769, -0.9842, 0.002353, -0.1723, -0.9847, -0.02681, -0.1723, -0.9847, -0.02681, -0.1723, -0.9847, -0.02681, -0.1723, -0.9847, -0.02681, -0.5222, 0.8527, 0.01558, -0.5222, 0.8527, 0.01558, -0.5222, 0.8527, 0.01558, -0.5222, 0.8527, 0.01558, -0.6575, -0.7532, 0.02162, -0.6575, -0.7532, 0.02162, -0.6575, -0.7532, 0.02162, -0.6575, -0.7532, 0.02162, -0.7228, -0.6801, -0.1225, -0.7228, -0.6801, -0.1225, -0.7228, -0.6801, -0.1225, -0.7228, -0.6801, -0.1225, -0.4856, 0.8665, -0.1154, -0.4856, 0.8665, -0.1154, -0.4856, 0.8665, -0.1154, -0.4856, 0.8665, -0.1154, -0.1107, -0.6064, 0.7874, -0.1107, -0.6064, 0.7874, -0.1107, -0.6064, 0.7874, -0.1107, -0.6064, 0.7874, -0.7114, -0.4776, 0.5155, -0.7114, -0.4776, 0.5155, -0.7114, -0.4776, 0.5155, -0.7114, -0.4776, 0.5155, -0.2161, 0.9601, 0.1777, -0.2161, 0.9601, 0.1777, -0.2161, 0.9601, 0.1777, -0.2161, 0.9601, 0.1777, -0.6719, 0.6284, 0.3921, -0.6719, 0.6284, 0.3921, -0.6719, 0.6284, 0.3921, -0.6719, 0.6284, 0.3921, -0.248, -0.9599, -0.1303, -0.248, -0.9599, -0.1303, -0.248, -0.9599, -0.1303, -0.248, -0.9599, -0.1303, -0.8046, -0.5383, -0.2507, -0.8046, -0.5383, -0.2507, -0.8046, -0.5383, -0.2507, -0.8046, -0.5383, -0.2507, -0.1753, 0.9573, -0.2299, -0.1753, 0.9573, -0.2299, -0.1753, 0.9573, -0.2299, -0.1753, 0.9573, -0.2299, -0.8046, 0.5383, -0.2507, -0.8046, 0.5383, -0.2507, -0.8046, 0.5383, -0.2507, -0.8046, 0.5383, -0.2507, -0.2764, -0.7302, -0.6248, -0.2764, -0.7302, -0.6248, -0.2764, -0.7302, -0.6248, -0.2764, -0.7302, -0.6248, -0.5689, -0.402, -0.7175, -0.5689, -0.402, -0.7175, -0.5689, -0.402, -0.7175, -0.5689, -0.402, -0.7175, -0.163, 0.9401, -0.2996, -0.163, 0.9401, -0.2996, -0.163, 0.9401, -0.2996, -0.163, 0.9401, -0.2996, -0.6476, 0.4576, -0.6092, -0.6476, 0.4576, -0.6092, -0.6476, 0.4576, -0.6092, -0.6476, 0.4576, -0.6092, -0.2151, -0.6553, -0.7241, -0.2151, -0.6553, -0.7241, -0.2151, -0.6553, -0.7241, -0.2151, -0.6553, -0.7241, -0.595, -0.4379, -0.674, -0.595, -0.4379, -0.674, -0.595, -0.4379, -0.674, -0.595, -0.4379, -0.674, -0.172, 0.9186, -0.3557, -0.172, 0.9186, -0.3557, -0.172, 0.9186, -0.3557, -0.172, 0.9186, -0.3557, -0.6534, 0.5156, -0.5543, -0.6534, 0.5156, -0.5543, -0.6534, 0.5156, -0.5543, -0.6534, 0.5156, -0.5543])] * 3)])
me_mesh_cockroach_001 = bpy.data.meshes.new('Mesh_Cockroach.001')
me_mesh_cockroach_001.from_pydata([(11.61, -2.493, 8.402), (1.38, -0.3009, 9.588), (1.949, 2.028, 9.504), (12.02, -0.8194, 8.341), (2.299, 2.028, 11.88), (11.98, -0.7486, 10.06), (1.731, -0.3009, 11.96), (11.57, -2.422, 10.12), (28.43, -5.891, 15.54), (28.45, -5.926, 14.69), (28.65, -5.104, 14.66), (28.63, -5.069, 15.51), (11.66, -2.227, 8.655), (11.64, -2.178, 9.852), (11.95, -1.064, 8.613), (11.92, -1.014, 9.81), (20.39, -4.313, 12.46), (20.36, -4.257, 13.84), (20.71, -2.973, 12.41), (20.69, -2.917, 13.79), (20.45, -4.043, 12.72), (20.43, -4.008, 13.56), (20.65, -3.222, 12.69), (20.63, -3.187, 13.53), (-11.61, -2.493, 8.402), (-1.38, -0.3009, 9.588), (-1.949, 2.028, 9.504), (-12.02, -0.8194, 8.341), (-2.299, 2.028, 11.88), (-11.98, -0.7486, 10.06), (-1.731, -0.3009, 11.96), (-11.57, -2.422, 10.12), (-28.43, -5.891, 15.54), (-28.45, -5.926, 14.69), (-28.65, -5.104, 14.66), (-28.63, -5.069, 15.51), (-11.66, -2.227, 8.655), (-11.64, -2.178, 9.852), (-11.95, -1.064, 8.613), (-11.92, -1.014, 9.81), (-20.39, -4.313, 12.46), (-20.36, -4.257, 13.84), (-20.71, -2.973, 12.41), (-20.69, -2.917, 13.79), (-20.45, -4.043, 12.72), (-20.43, -4.008, 13.56), (-20.65, -3.222, 12.69), (-20.63, -3.187, 13.53)], [], [(0, 1, 2, 3), (3, 2, 4, 5), (5, 4, 6, 7), (7, 6, 1, 0), (1, 6, 4, 2), (8, 9, 10, 11), (7, 0, 12, 13), (0, 3, 14, 12), (3, 5, 15, 14), (5, 7, 13, 15), (13, 12, 16, 17), (12, 14, 18, 16), (14, 15, 19, 18), (15, 13, 17, 19), (17, 16, 20, 21), (16, 18, 22, 20), (18, 19, 23, 22), (19, 17, 21, 23), (21, 20, 9, 8), (20, 22, 10, 9), (22, 23, 11, 10), (23, 21, 8, 11), (24, 27, 26, 25), (27, 29, 28, 26), (29, 31, 30, 28), (31, 24, 25, 30), (25, 26, 28, 30), (32, 35, 34, 33), (31, 37, 36, 24), (24, 36, 38, 27), (27, 38, 39, 29), (29, 39, 37, 31), (37, 41, 40, 36), (36, 40, 42, 38), (38, 42, 43, 39), (39, 43, 41, 37), (41, 45, 44, 40), (40, 44, 46, 42), (42, 46, 47, 43), (43, 47, 45, 41), (45, 32, 33, 44), (44, 33, 34, 46), (46, 34, 35, 47), (47, 35, 32, 45)])
me_mesh_cockroach_001.polygons.foreach_set('use_smooth', [True] * 44)
_k = set([(0, 1), (0, 3), (0, 7), (1, 2), (1, 6), (2, 3), (2, 4), (3, 5), (4, 5), (4, 6), (5, 7), (6, 7), (8, 9), (8, 11), (8, 21), (9, 10), (9, 20), (10, 11), (10, 22), (11, 23), (12, 13), (12, 14), (12, 16), (13, 15), (13, 17), (14, 15), (14, 18), (15, 19), (16, 17), (16, 18), (17, 19), (18, 19), (20, 21), (20, 22), (21, 23), (22, 23), (24, 25), (24, 27), (24, 31), (25, 26), (25, 30), (26, 27), (26, 28), (27, 29), (28, 29), (28, 30), (29, 31), (30, 31), (32, 33), (32, 35), (32, 45), (33, 34), (33, 44), (34, 35), (34, 46), (35, 47), (36, 37), (36, 38), (36, 40), (37, 39), (37, 41), (38, 39), (38, 42), (39, 43), (40, 41), (40, 42), (41, 43), (42, 43), (44, 45), (44, 46), (45, 47), (46, 47)])
me_mesh_cockroach_001.attributes.new('sharp_edge', 'BOOLEAN', 'EDGE').data.foreach_set('value', [ (min(e.vertices), max(e.vertices)) in _k for e in me_mesh_cockroach_001.edges])
_uv = me_mesh_cockroach_001.uv_layers.new(name='UVMap')
_uv.uv.foreach_set('vector', [0.1595, 0.1717, 0.1723, 0.1119, 0.1858, 0.1153, 0.1692, 0.1741, 0.1053, 0.3706, 0.1121, 0.3118, 0.1259, 0.3138, 0.1153, 0.3704, 0.118, 0.3101, 0.1018, 0.2535, 0.1154, 0.2502, 0.1278, 0.3077, 0.06056, 0.3097, 0.04983, 0.2523, 0.06369, 0.2502, 0.07062, 0.3099, 0.234, 0.2975, 0.234, 0.2836, 0.2476, 0.2841, 0.2476, 0.298, 0.3788, 0.2896, 0.3786, 0.2846, 0.3834, 0.2845, 0.3836, 0.2894, 0.2677, 0.2933, 0.2673, 0.2833, 0.2688, 0.2848, 0.2691, 0.2918, 0.2673, 0.2833, 0.277, 0.2829, 0.2756, 0.2845, 0.2688, 0.2848, 0.277, 0.2829, 0.2775, 0.293, 0.2759, 0.2915, 0.2756, 0.2845, 0.2775, 0.293, 0.2677, 0.2933, 0.2691, 0.2918, 0.2759, 0.2915, 0.255, 0.2308, 0.262, 0.231, 0.2398, 0.2819, 0.2317, 0.2818, 0.4072, 0.2418, 0.414, 0.2434, 0.4029, 0.2946, 0.395, 0.2927, 0.2975, 0.23, 0.3045, 0.2299, 0.3277, 0.2811, 0.3197, 0.2812, 0.3519, 0.2316, 0.3587, 0.2299, 0.3708, 0.2808, 0.363, 0.2828, 0.3175, 0.2913, 0.3171, 0.2832, 0.3187, 0.2847, 0.3189, 0.2896, 0.3171, 0.2832, 0.325, 0.2829, 0.3235, 0.2845, 0.3187, 0.2847, 0.325, 0.2829, 0.3253, 0.291, 0.3237, 0.2895, 0.3235, 0.2845, 0.3253, 0.291, 0.3175, 0.2913, 0.3189, 0.2896, 0.3237, 0.2895, 0.1177, 0.3723, 0.1226, 0.3724, 0.1111, 0.4191, 0.1061, 0.419, 0.1914, 0.2338, 0.1962, 0.235, 0.1852, 0.2817, 0.1804, 0.2805, 0.08703, 0.373, 0.09196, 0.3729, 0.1035, 0.4196, 0.09856, 0.4197, 0.162, 0.3733, 0.1668, 0.3721, 0.1778, 0.4188, 0.173, 0.42, 0.1595, 0.1717, 0.1692, 0.1741, 0.1858, 0.1153, 0.1723, 0.1119, 0.1053, 0.3706, 0.1153, 0.3704, 0.1259, 0.3138, 0.1121, 0.3118, 0.118, 0.3101, 0.1278, 0.3077, 0.1154, 0.2502, 0.1018, 0.2535, 0.06056, 0.3097, 0.07062, 0.3099, 0.06369, 0.2502, 0.04983, 0.2523, 0.234, 0.2975, 0.2476, 0.298, 0.2476, 0.2841, 0.234, 0.2836, 0.3788, 0.2896, 0.3836, 0.2894, 0.3834, 0.2845, 0.3786, 0.2846, 0.2677, 0.2933, 0.2691, 0.2918, 0.2688, 0.2848, 0.2673, 0.2833, 0.2673, 0.2833, 0.2688, 0.2848, 0.2756, 0.2845, 0.277, 0.2829, 0.277, 0.2829, 0.2756, 0.2845, 0.2759, 0.2915, 0.2775, 0.293, 0.2775, 0.293, 0.2759, 0.2915, 0.2691, 0.2918, 0.2677, 0.2933, 0.255, 0.2308, 0.2317, 0.2818, 0.2398, 0.2819, 0.262, 0.231, 0.4072, 0.2418, 0.395, 0.2927, 0.4029, 0.2946, 0.414, 0.2434, 0.2975, 0.23, 0.3197, 0.2812, 0.3277, 0.2811, 0.3045, 0.2299, 0.3519, 0.2316, 0.363, 0.2828, 0.3708, 0.2808, 0.3587, 0.2299, 0.3175, 0.2913, 0.3189, 0.2896, 0.3187, 0.2847, 0.3171, 0.2832, 0.3171, 0.2832, 0.3187, 0.2847, 0.3235, 0.2845, 0.325, 0.2829, 0.325, 0.2829, 0.3235, 0.2845, 0.3237, 0.2895, 0.3253, 0.291, 0.3253, 0.291, 0.3237, 0.2895, 0.3189, 0.2896, 0.3175, 0.2913, 0.1177, 0.3723, 0.1061, 0.419, 0.1111, 0.4191, 0.1226, 0.3724, 0.1914, 0.2338, 0.1804, 0.2805, 0.1852, 0.2817, 0.1962, 0.235, 0.08703, 0.373, 0.09856, 0.4197, 0.1035, 0.4196, 0.09196, 0.3729, 0.162, 0.3733, 0.173, 0.42, 0.1778, 0.4188, 0.1668, 0.3721])
me_mesh_cockroach_001.materials.append(mat_lambert2sg)
me_mesh_cockroach_001.update()
me_mesh_cockroach_001.normals_split_custom_set([tuple(v) for v in zip(*[iter([-0.1168, -0.007296, -0.9931, -0.1168, -0.007296, -0.9931, -0.1168, -0.007296, -0.9931, -0.1168, -0.007296, -0.9931, 0.2685, 0.9626, -0.03728, 0.2685, 0.9626, -0.03728, 0.2685, 0.9626, -0.03728, 0.2685, 0.9626, -0.03728, 0.1817, -0.008899, 0.9833, 0.1817, -0.008899, 0.9833, 0.1817, -0.008899, 0.9833, 0.1817, -0.008899, 0.9833, -0.2053, -0.9781, 0.0327, -0.2053, -0.9781, 0.0327, -0.2053, -0.9781, 0.0327, -0.2053, -0.9781, 0.0327, -0.9605, 0.2396, 0.1418, -0.9605, 0.2396, 0.1418, -0.9605, 0.2396, 0.1418, -0.9605, 0.2396, 0.1418, 0.9713, -0.236, 0.02995, 0.9713, -0.236, 0.02995, 0.9713, -0.236, 0.02995, 0.9713, -0.236, 0.02995, 0.9713, -0.236, 0.02995, 0.9713, -0.2361, 0.02994, 0.9713, -0.2361, 0.02994, 0.9713, -0.236, 0.02995, 0.9713, -0.2361, 0.02994, 0.9713, -0.236, 0.02994, 0.9713, -0.236, 0.02994, 0.9713, -0.2361, 0.02994, 0.9713, -0.236, 0.02994, 0.9713, -0.236, 0.02995, 0.9713, -0.236, 0.02995, 0.9713, -0.236, 0.02994, 0.9713, -0.236, 0.02995, 0.9713, -0.236, 0.02995, 0.9713, -0.236, 0.02995, 0.9713, -0.236, 0.02995, -0.2467, -0.9685, 0.0347, -0.2467, -0.9685, 0.0347, -0.2467, -0.9685, 0.0347, -0.2467, -0.9685, 0.0347, 0.3717, -0.1239, -0.92, 0.3717, -0.1239, -0.92, 0.3717, -0.1239, -0.92, 0.3717, -0.1239, -0.92, 0.2273, 0.9732, -0.0353, 0.2273, 0.9732, -0.0353, 0.2273, 0.9732, -0.0353, 0.2273, 0.9732, -0.0353, -0.3871, 0.1274, 0.9132, -0.3871, 0.1274, 0.9132, -0.3871, 0.1274, 0.9132, -0.3871, 0.1274, 0.9132, 0.9713, -0.236, 0.02995, 0.9713, -0.236, 0.02996, 0.9713, -0.236, 0.02996, 0.9713, -0.236, 0.02995, 0.9713, -0.236, 0.02996, 0.9713, -0.2361, 0.02996, 0.9713, -0.2361, 0.02996, 0.9713, -0.236, 0.02996, 0.9713, -0.2361, 0.02996, 0.9713, -0.2361, 0.02995, 0.9713, -0.2361, 0.02995, 0.9713, -0.2361, 0.02996, 0.9713, -0.2361, 0.02995, 0.9713, -0.236, 0.02995, 0.9713, -0.236, 0.02995, 0.9713, -0.2361, 0.02995, -0.237, -0.9709, 0.03501, -0.237, -0.9709, 0.03501, -0.237, -0.9709, 0.03501, -0.237, -0.9709, 0.03501, 0.2191, -0.08852, -0.9717, 0.2191, -0.08852, -0.9717, 0.2191, -0.08852, -0.9717, 0.2191, -0.08852, -0.9717, 0.237, 0.9709, -0.035, 0.237, 0.9709, -0.035, 0.237, 0.9709, -0.035, 0.237, 0.9709, -0.035, -0.2191, 0.08852, 0.9717, -0.2191, 0.08852, 0.9717, -0.2191, 0.08852, 0.9717, -0.2191, 0.08852, 0.9717, 0.1168, -0.007296, -0.9931, 0.1168, -0.007296, -0.9931, 0.1168, -0.007296, -0.9931, 0.1168, -0.007296, -0.9931, -0.2685, 0.9626, -0.03728, -0.2685, 0.9626, -0.03728, -0.2685, 0.9626, -0.03728, -0.2685, 0.9626, -0.03728, -0.1817, -0.008899, 0.9833, -0.1817, -0.008899, 0.9833, -0.1817, -0.008899, 0.9833, -0.1817, -0.008899, 0.9833, 0.2053, -0.9781, 0.0327, 0.2053, -0.9781, 0.0327, 0.2053, -0.9781, 0.0327, 0.2053, -0.9781, 0.0327, 0.9605, 0.2396, 0.1418, 0.9605, 0.2396, 0.1418, 0.9605, 0.2396, 0.1418, 0.9605, 0.2396, 0.1418, -0.9713, -0.236, 0.02995, -0.9713, -0.236, 0.02995, -0.9713, -0.236, 0.02995, -0.9713, -0.236, 0.02995, -0.9713, -0.2361, 0.02995, -0.9713, -0.2361, 0.02995, -0.9713, -0.2361, 0.02994, -0.9713, -0.2361, 0.02994, -0.9713, -0.2361, 0.02994, -0.9713, -0.2361, 0.02994, -0.9713, -0.236, 0.02994, -0.9713, -0.236, 0.02994, -0.9713, -0.236, 0.02994, -0.9713, -0.236, 0.02994, -0.9713, -0.236, 0.02995, -0.9713, -0.236, 0.02995, -0.9713, -0.236, 0.02995, -0.9713, -0.236, 0.02995, -0.9713, -0.2361, 0.02995, -0.9713, -0.2361, 0.02995, 0.2467, -0.9685, 0.0347, 0.2467, -0.9685, 0.0347, 0.2467, -0.9685, 0.0347, 0.2467, -0.9685, 0.0347, -0.3717, -0.1239, -0.92, -0.3717, -0.1239, -0.92, -0.3717, -0.1239, -0.92, -0.3717, -0.1239, -0.92, -0.2273, 0.9732, -0.0353, -0.2273, 0.9732, -0.0353, -0.2273, 0.9732, -0.0353, -0.2273, 0.9732, -0.0353, 0.3871, 0.1274, 0.9132, 0.3871, 0.1274, 0.9132, 0.3871, 0.1274, 0.9132, 0.3871, 0.1274, 0.9132, -0.9713, -0.236, 0.02995, -0.9713, -0.236, 0.02995, -0.9713, -0.236, 0.02996, -0.9713, -0.236, 0.02996, -0.9713, -0.236, 0.02996, -0.9713, -0.236, 0.02996, -0.9713, -0.2361, 0.02996, -0.9713, -0.2361, 0.02996, -0.9713, -0.2361, 0.02996, -0.9713, -0.2361, 0.02996, -0.9713, -0.2361, 0.02995, -0.9713, -0.2361, 0.02995, -0.9713, -0.2361, 0.02995, -0.9713, -0.2361, 0.02995, -0.9713, -0.236, 0.02995, -0.9713, -0.236, 0.02995, 0.237, -0.9709, 0.03501, 0.237, -0.9709, 0.03501, 0.237, -0.9709, 0.03501, 0.237, -0.9709, 0.03501, -0.2191, -0.08852, -0.9717, -0.2191, -0.08852, -0.9717, -0.2191, -0.08852, -0.9717, -0.2191, -0.08852, -0.9717, -0.237, 0.9709, -0.035, -0.237, 0.9709, -0.035, -0.237, 0.9709, -0.035, -0.237, 0.9709, -0.035, 0.2191, 0.08852, 0.9717, 0.2191, 0.08852, 0.9717, 0.2191, 0.08852, 0.9717, 0.2191, 0.08852, 0.9717])] * 3)])
me_mesh_cockroach_002 = bpy.data.meshes.new('Mesh_Cockroach.002')
me_mesh_cockroach_002.from_pydata([(12.2, -2.579, 22.82), (4.699, -1.034, 16.29), (5.222, 2.007, 16.66), (12.55, -0.5449, 23.06), (3.445, 2.007, 19.21), (10.52, -0.2331, 23.37), (2.922, -1.034, 18.84), (10.17, -2.268, 23.13), (14.24, -5.277, 47.56), (15.09, -5.408, 47.43), (15.24, -4.557, 47.53), (14.39, -4.427, 47.66), (11.82, -2.044, 22.94), (10.71, -1.874, 23.11), (12.01, -0.9381, 23.08), (10.9, -0.7687, 23.25), (11.02, -3.555, 36.7), (9.912, -3.386, 36.87), (11.21, -2.449, 36.83), (10.1, -2.28, 37.0), (10.91, -3.408, 36.74), (10.06, -3.278, 36.87), (11.06, -2.557, 36.84), (10.21, -2.427, 36.97), (-12.2, -2.579, 22.82), (-4.699, -1.034, 16.29), (-5.222, 2.007, 16.66), (-12.55, -0.5449, 23.06), (-3.445, 2.007, 19.21), (-10.52, -0.2331, 23.37), (-2.922, -1.034, 18.84), (-10.17, -2.268, 23.13), (-14.24, -5.277, 47.56), (-15.09, -5.408, 47.43), (-15.24, -4.557, 47.53), (-14.39, -4.427, 47.66), (-11.82, -2.044, 22.94), (-10.71, -1.874, 23.11), (-12.01, -0.9381, 23.08), (-10.9, -0.7687, 23.25), (-11.02, -3.555, 36.7), (-9.912, -3.386, 36.87), (-11.21, -2.449, 36.83), (-10.1, -2.28, 37.0), (-10.91, -3.408, 36.74), (-10.06, -3.278, 36.87), (-11.06, -2.557, 36.84), (-10.21, -2.427, 36.97)], [], [(0, 1, 2, 3), (3, 2, 4, 5), (5, 4, 6, 7), (7, 6, 1, 0), (1, 6, 4, 2), (8, 9, 10, 11), (7, 0, 12, 13), (0, 3, 14, 12), (3, 5, 15, 14), (5, 7, 13, 15), (13, 12, 16, 17), (12, 14, 18, 16), (14, 15, 19, 18), (15, 13, 17, 19), (17, 16, 20, 21), (16, 18, 22, 20), (18, 19, 23, 22), (19, 17, 21, 23), (21, 20, 9, 8), (20, 22, 10, 9), (22, 23, 11, 10), (23, 21, 8, 11), (24, 27, 26, 25), (27, 29, 28, 26), (29, 31, 30, 28), (31, 24, 25, 30), (25, 26, 28, 30), (32, 35, 34, 33), (31, 37, 36, 24), (24, 36, 38, 27), (27, 38, 39, 29), (29, 39, 37, 31), (37, 41, 40, 36), (36, 40, 42, 38), (38, 42, 43, 39), (39, 43, 41, 37), (41, 45, 44, 40), (40, 44, 46, 42), (42, 46, 47, 43), (43, 47, 45, 41), (45, 32, 33, 44), (44, 33, 34, 46), (46, 34, 35, 47), (47, 35, 32, 45)])
me_mesh_cockroach_002.polygons.foreach_set('use_smooth', [True] * 44)
_k = set([(0, 1), (0, 3), (0, 7), (1, 2), (1, 6), (2, 3), (2, 4), (3, 5), (4, 5), (4, 6), (5, 7), (6, 7), (8, 9), (8, 11), (8, 21), (9, 10), (9, 20), (10, 11), (10, 22), (11, 23), (12, 13), (12, 14), (12, 16), (13, 15), (13, 17), (14, 15), (14, 18), (15, 19), (16, 17), (16, 18), (17, 19), (18, 19), (20, 21), (20, 22), (21, 23), (22, 23), (24, 25), (24, 27), (24, 31), (25, 26), (25, 30), (26, 27), (26, 28), (27, 29), (28, 29), (28, 30), (29, 31), (30, 31), (32, 33), (32, 35), (32, 45), (33, 34), (33, 44), (34, 35), (34, 46), (35, 47), (36, 37), (36, 38), (36, 40), (37, 39), (37, 41), (38, 39), (38, 42), (39, 43), (40, 41), (40, 42), (41, 43), (42, 43), (44, 45), (44, 46), (45, 47), (46, 47)])
me_mesh_cockroach_002.attributes.new('sharp_edge', 'BOOLEAN', 'EDGE').data.foreach_set('value', [ (min(e.vertices), max(e.vertices)) in _k for e in me_mesh_cockroach_002.edges])
_uv = me_mesh_cockroach_002.uv_layers.new(name='UVMap')
_uv.uv.foreach_set('vector', [0.03124, 0.4654, 0.04027, 0.4216, 0.05802, 0.4247, 0.04312, 0.4675, 0.4334, 0.2401, 0.3961, 0.1973, 0.4109, 0.1869, 0.4353, 0.2282, 0.218, 0.2173, 0.205, 0.176, 0.2227, 0.1729, 0.2299, 0.2152, 0.3096, 0.2152, 0.3347, 0.1729, 0.3496, 0.1832, 0.3115, 0.227, 0.1942, 0.2866, 0.209, 0.2866, 0.2112, 0.3044, 0.1963, 0.3044, 0.3653, 0.2845, 0.3661, 0.2894, 0.3611, 0.2903, 0.3603, 0.2853, 0.2299, 0.2152, 0.2317, 0.2271, 0.2286, 0.2248, 0.2276, 0.2184, 0.2317, 0.2271, 0.2199, 0.2291, 0.2222, 0.226, 0.2286, 0.2248, 0.2199, 0.2291, 0.218, 0.2173, 0.2212, 0.2195, 0.2222, 0.226, 0.218, 0.2173, 0.2299, 0.2152, 0.2276, 0.2184, 0.2212, 0.2195, 0.1848, 0.1055, 0.1784, 0.1065, 0.183, 0.02615, 0.1895, 0.02516, 0.2437, 0.02516, 0.2502, 0.02593, 0.2413, 0.1063, 0.2349, 0.1055, 0.1925, 0.02516, 0.1989, 0.02615, 0.2036, 0.1065, 0.1972, 0.1055, 0.2684, 0.1055, 0.262, 0.1063, 0.2532, 0.02593, 0.2596, 0.02516, 0.3452, 0.2833, 0.3462, 0.2897, 0.3453, 0.2891, 0.3446, 0.2842, 0.3462, 0.2897, 0.3397, 0.2908, 0.3403, 0.29, 0.3453, 0.2891, 0.3397, 0.2908, 0.3387, 0.2844, 0.3396, 0.285, 0.3403, 0.29, 0.3387, 0.2844, 0.3452, 0.2833, 0.3446, 0.2842, 0.3396, 0.285, 0.3909, 0.17, 0.3859, 0.1707, 0.3615, 0.1083, 0.3665, 0.1075, 0.2579, 0.108, 0.2629, 0.1086, 0.2512, 0.171, 0.2462, 0.1704, 0.3539, 0.1075, 0.3589, 0.1083, 0.3345, 0.1707, 0.3295, 0.17, 0.2436, 0.1706, 0.2387, 0.1712, 0.227, 0.1088, 0.232, 0.1082, 0.03124, 0.4654, 0.04312, 0.4675, 0.05802, 0.4247, 0.04027, 0.4216, 0.4334, 0.2401, 0.4353, 0.2282, 0.4109, 0.1869, 0.3961, 0.1973, 0.218, 0.2173, 0.2299, 0.2152, 0.2227, 0.1729, 0.205, 0.176, 0.3096, 0.2152, 0.3115, 0.227, 0.3496, 0.1832, 0.3347, 0.1729, 0.1942, 0.2866, 0.1963, 0.3044, 0.2112, 0.3044, 0.209, 0.2866, 0.3653, 0.2845, 0.3603, 0.2853, 0.3611, 0.2903, 0.3661, 0.2894, 0.2299, 0.2152, 0.2276, 0.2184, 0.2286, 0.2248, 0.2317, 0.2271, 0.2317, 0.2271, 0.2286, 0.2248, 0.2222, 0.226, 0.2199, 0.2291, 0.2199, 0.2291, 0.2222, 0.226, 0.2212, 0.2195, 0.218, 0.2173, 0.218, 0.2173, 0.2212, 0.2195, 0.2276, 0.2184, 0.2299, 0.2152, 0.1848, 0.1055, 0.1895, 0.02516, 0.183, 0.02615, 0.1784, 0.1065, 0.2437, 0.02516, 0.2349, 0.1055, 0.2413, 0.1063, 0.2502, 0.02593, 0.1925, 0.02516, 0.1972, 0.1055, 0.2036, 0.1065, 0.1989, 0.02615, 0.2684, 0.1055, 0.2596, 0.02516, 0.2532, 0.02593, 0.262, 0.1063, 0.3452, 0.2833, 0.3446, 0.2842, 0.3453, 0.2891, 0.3462, 0.2897, 0.3462, 0.2897, 0.3453, 0.2891, 0.3403, 0.29, 0.3397, 0.2908, 0.3397, 0.2908, 0.3403, 0.29, 0.3396, 0.285, 0.3387, 0.2844, 0.3387, 0.2844, 0.3396, 0.285, 0.3446, 0.2842, 0.3452, 0.2833, 0.3909, 0.17, 0.3665, 0.1075, 0.3615, 0.1083, 0.3859, 0.1707, 0.2579, 0.108, 0.2462, 0.1704, 0.2512, 0.171, 0.2629, 0.1086, 0.3539, 0.1075, 0.3295, 0.17, 0.3345, 0.1707, 0.3589, 0.1083, 0.2436, 0.1706, 0.232, 0.1082, 0.227, 0.1088, 0.2387, 0.1712])
me_mesh_cockroach_002.materials.append(mat_lambert2sg)
me_mesh_cockroach_002.update()
me_mesh_cockroach_002.normals_split_custom_set([tuple(v) for v in zip(*[iter([0.6535, -0.02164, -0.7566, 0.6535, -0.02164, -0.7566, 0.6535, -0.02164, -0.7566, 0.6535, -0.02164, -0.7566, 0.2016, 0.9658, 0.1632, 0.2016, 0.9658, 0.1632, 0.2016, 0.9658, 0.1632, 0.2016, 0.9658, 0.1632, -0.511, -0.01519, 0.8595, -0.511, -0.01519, 0.8595, -0.511, -0.01519, 0.8595, -0.511, -0.01519, 0.8595, -0.1342, -0.9884, -0.071, -0.1342, -0.9884, -0.071, -0.1342, -0.9884, -0.071, -0.1342, -0.9884, -0.071, -0.8028, 0.2051, -0.5599, -0.8028, 0.2051, -0.5599, -0.8028, 0.2051, -0.5599, -0.8028, 0.2051, -0.5599, 0.1289, -0.1398, 0.9818, 0.1289, -0.1398, 0.9818, 0.1289, -0.1398, 0.9818, 0.1289, -0.1398, 0.9818, 0.1289, -0.1398, 0.9818, 0.1289, -0.1398, 0.9818, 0.1289, -0.1398, 0.9818, 0.1289, -0.1398, 0.9818, 0.1289, -0.1398, 0.9818, 0.1289, -0.1398, 0.9818, 0.1289, -0.1398, 0.9818, 0.1289, -0.1398, 0.9818, 0.1289, -0.1398, 0.9818, 0.1289, -0.1398, 0.9818, 0.1289, -0.1398, 0.9818, 0.1289, -0.1398, 0.9818, 0.1289, -0.1398, 0.9818, 0.1289, -0.1398, 0.9818, 0.1289, -0.1398, 0.9818, 0.1289, -0.1398, 0.9818, -0.1682, -0.9788, -0.1173, -0.1682, -0.9788, -0.1173, -0.1682, -0.9788, -0.1173, -0.1682, -0.9788, -0.1173, 0.9841, -0.1737, 0.03811, 0.9841, -0.1737, 0.03811, 0.9841, -0.1737, 0.03811, 0.9841, -0.1737, 0.03811, 0.1682, 0.9788, 0.1173, 0.1682, 0.9788, 0.1173, 0.1682, 0.9788, 0.1173, 0.1682, 0.9788, 0.1173, -0.9841, 0.1737, -0.03811, -0.9841, 0.1737, -0.03811, -0.9841, 0.1737, -0.03811, -0.9841, 0.1737, -0.03811, 0.1289, -0.1398, 0.9818, 0.1289, -0.1398, 0.9818, 0.1289, -0.1398, 0.9818, 0.1289, -0.1398, 0.9818, 0.1289, -0.1398, 0.9818, 0.1289, -0.1398, 0.9818, 0.1289, -0.1398, 0.9818, 0.1289, -0.1398, 0.9818, 0.1289, -0.1398, 0.9818, 0.1289, -0.1398, 0.9818, 0.1289, -0.1398, 0.9818, 0.1289, -0.1398, 0.9818, 0.1289, -0.1398, 0.9818, 0.1289, -0.1398, 0.9818, 0.1289, -0.1398, 0.9818, 0.1289, -0.1398, 0.9818, -0.1682, -0.9788, -0.1173, -0.1682, -0.9788, -0.1173, -0.1682, -0.9788, -0.1173, -0.1682, -0.9788, -0.1173, 0.9181, -0.1122, -0.3802, 0.9181, -0.1122, -0.3802, 0.9181, -0.1122, -0.3802, 0.9181, -0.1122, -0.3802, 0.1682, 0.9788, 0.1173, 0.1682, 0.9788, 0.1173, 0.1682, 0.9788, 0.1173, 0.1682, 0.9788, 0.1173, -0.9181, 0.1122, 0.3802, -0.9181, 0.1122, 0.3802, -0.9181, 0.1122, 0.3802, -0.9181, 0.1122, 0.3802, -0.6536, -0.02164, -0.7566, -0.6536, -0.02164, -0.7566, -0.6536, -0.02164, -0.7566, -0.6536, -0.02164, -0.7566, -0.2016, 0.9658, 0.1632, -0.2016, 0.9658, 0.1632, -0.2016, 0.9658, 0.1632, -0.2016, 0.9658, 0.1632, 0.511, -0.01519, 0.8595, 0.511, -0.01519, 0.8595, 0.511, -0.01519, 0.8595, 0.511, -0.01519, 0.8595, 0.1342, -0.9884, -0.071, 0.1342, -0.9884, -0.071, 0.1342, -0.9884, -0.071, 0.1342, -0.9884, -0.071, 0.8028, 0.2051, -0.5599, 0.8028, 0.2051, -0.5599, 0.8028, 0.2051, -0.5599, 0.8028, 0.2051, -0.5599, -0.1289, -0.1398, 0.9818, -0.1289, -0.1398, 0.9818, -0.1289, -0.1398, 0.9818, -0.1289, -0.1398, 0.9818, -0.1289, -0.1398, 0.9818, -0.1289, -0.1398, 0.9818, -0.1289, -0.1398, 0.9818, -0.1289, -0.1398, 0.9818, -0.1289, -0.1398, 0.9818, -0.1289, -0.1398, 0.9818, -0.1289, -0.1398, 0.9818, -0.1289, -0.1398, 0.9818, -0.1289, -0.1398, 0.9818, -0.1289, -0.1398, 0.9818, -0.1289, -0.1398, 0.9818, -0.1289, -0.1398, 0.9818, -0.1289, -0.1398, 0.9818, -0.1289, -0.1398, 0.9818, -0.1289, -0.1398, 0.9818, -0.1289, -0.1398, 0.9818, 0.1682, -0.9788, -0.1173, 0.1682, -0.9788, -0.1173, 0.1682, -0.9788, -0.1173, 0.1682, -0.9788, -0.1173, -0.9841, -0.1737, 0.03811, -0.9841, -0.1737, 0.03811, -0.9841, -0.1737, 0.03811, -0.9841, -0.1737, 0.03811, -0.1682, 0.9788, 0.1173, -0.1682, 0.9788, 0.1173, -0.1682, 0.9788, 0.1173, -0.1682, 0.9788, 0.1173, 0.9841, 0.1737, -0.03811, 0.9841, 0.1737, -0.03811, 0.9841, 0.1737, -0.03811, 0.9841, 0.1737, -0.03811, -0.1289, -0.1398, 0.9818, -0.1289, -0.1398, 0.9818, -0.1289, -0.1398, 0.9818, -0.1289, -0.1398, 0.9818, -0.1289, -0.1398, 0.9818, -0.1289, -0.1398, 0.9818, -0.1289, -0.1398, 0.9818, -0.1289, -0.1398, 0.9818, -0.1289, -0.1398, 0.9818, -0.1289, -0.1398, 0.9818, -0.1289, -0.1398, 0.9818, -0.1289, -0.1398, 0.9818, -0.1289, -0.1398, 0.9818, -0.1289, -0.1398, 0.9818, -0.1289, -0.1398, 0.9818, -0.1289, -0.1398, 0.9818, 0.1682, -0.9788, -0.1173, 0.1682, -0.9788, -0.1173, 0.1682, -0.9788, -0.1173, 0.1682, -0.9788, -0.1173, -0.9181, -0.1122, -0.3802, -0.9181, -0.1122, -0.3802, -0.9181, -0.1122, -0.3802, -0.9181, -0.1122, -0.3802, -0.1682, 0.9788, 0.1173, -0.1682, 0.9788, 0.1173, -0.1682, 0.9788, 0.1173, -0.1682, 0.9788, 0.1173, 0.9181, 0.1122, 0.3802, 0.9181, 0.1122, 0.3802, 0.9181, 0.1122, 0.3802, 0.9181, 0.1122, 0.3802])] * 3)])
me_mesh_cockroach_003 = bpy.data.meshes.new('Mesh_Cockroach.003')
me_mesh_cockroach_003.from_pydata([(7.108, -2.793, -1.22), (3.585, -0.2408, 3.733), (3.921, 1.197, 3.186), (7.384, -1.615, -1.669), (5.263, 1.197, 4.01), (8.105, -1.386, -0.6235), (4.927, -0.2408, 4.557), (7.83, -2.564, -0.1753), (17.4, -5.365, -2.999), (17.2, -5.428, -3.288), (17.28, -5.102, -3.412), (17.48, -5.038, -3.123), (12.29, -4.033, -1.705), (12.85, -3.855, -0.8907), (12.5, -3.114, -2.055), (13.07, -2.936, -1.24), (-7.108, -2.793, -1.22), (-3.585, -0.2408, 3.733), (-3.921, 1.197, 3.186), (-7.384, -1.615, -1.669), (-5.263, 1.197, 4.01), (-8.105, -1.386, -0.6235), (-4.927, -0.2408, 4.557), (-7.83, -2.564, -0.1753), (-17.4, -5.365, -2.999), (-17.2, -5.428, -3.288), (-17.28, -5.102, -3.412), (-17.48, -5.038, -3.123), (-12.29, -4.033, -1.705), (-12.85, -3.855, -0.8907), (-12.5, -3.114, -2.055), (-13.07, -2.936, -1.24)], [], [(0, 1, 2, 3), (3, 2, 4, 5), (5, 4, 6, 7), (7, 6, 1, 0), (1, 6, 4, 2), (8, 9, 10, 11), (7, 0, 12, 13), (0, 3, 14, 12), (3, 5, 15, 14), (5, 7, 13, 15), (13, 12, 9, 8), (12, 14, 10, 9), (14, 15, 11, 10), (15, 13, 8, 11), (16, 19, 18, 17), (19, 21, 20, 18), (21, 23, 22, 20), (23, 16, 17, 22), (17, 18, 20, 22), (24, 27, 26, 25), (23, 29, 28, 16), (16, 28, 30, 19), (19, 30, 31, 21), (21, 31, 29, 23), (29, 24, 25, 28), (28, 25, 26, 30), (30, 26, 27, 31), (31, 27, 24, 29)])
me_mesh_cockroach_003.polygons.foreach_set('use_smooth', [True] * 28)
_k = set([(0, 1), (0, 3), (0, 12), (1, 2), (1, 6), (2, 3), (2, 4), (3, 14), (4, 5), (4, 6), (5, 7), (5, 15), (6, 7), (7, 13), (8, 9), (8, 11), (8, 13), (9, 10), (9, 12), (10, 11), (10, 14), (11, 15), (12, 13), (12, 14), (13, 15), (14, 15), (16, 17), (16, 19), (16, 28), (17, 18), (17, 22), (18, 19), (18, 20), (19, 30), (20, 21), (20, 22), (21, 23), (21, 31), (22, 23), (23, 29), (24, 25), (24, 27), (24, 29), (25, 26), (25, 28), (26, 27), (26, 30), (27, 31), (28, 29), (28, 30), (29, 31), (30, 31)])
me_mesh_cockroach_003.attributes.new('sharp_edge', 'BOOLEAN', 'EDGE').data.foreach_set('value', [ (min(e.vertices), max(e.vertices)) in _k for e in me_mesh_cockroach_003.edges])
_uv = me_mesh_cockroach_003.uv_layers.new(name='UVMap')
_uv.uv.foreach_set('vector', [0.09114, 0.4503, 0.106, 0.4214, 0.1144, 0.4246, 0.09802, 0.453, 0.4162, 0.04538, 0.4446, 0.02516, 0.4494, 0.03299, 0.4223, 0.04959, 0.1512, 0.4241, 0.1663, 0.4512, 0.1579, 0.4544, 0.1443, 0.4267, 0.3356, 0.04995, 0.308, 0.03299, 0.3128, 0.02516, 0.3417, 0.04573, 0.3023, 0.2829, 0.3023, 0.2908, 0.2939, 0.2927, 0.2939, 0.2849, 0.3956, 0.2987, 0.3952, 0.2971, 0.3971, 0.2963, 0.3975, 0.298, 0.3356, 0.04995, 0.3417, 0.04573, 0.3446, 0.07599, 0.3398, 0.07928, 0.07081, 0.3118, 0.07769, 0.3134, 0.06893, 0.3433, 0.06356, 0.342, 0.4162, 0.04538, 0.4223, 0.04959, 0.4187, 0.07857, 0.414, 0.07529, 0.1518, 0.3156, 0.1587, 0.314, 0.1662, 0.3434, 0.1608, 0.3446, 0.3398, 0.07928, 0.3446, 0.07599, 0.3538, 0.1047, 0.3521, 0.1058, 0.06356, 0.342, 0.06893, 0.3433, 0.05732, 0.3712, 0.05542, 0.3707, 0.414, 0.07529, 0.4187, 0.07857, 0.4077, 0.1043, 0.406, 0.1032, 0.1608, 0.3446, 0.1662, 0.3434, 0.175, 0.3699, 0.1731, 0.3704, 0.09114, 0.4503, 0.09802, 0.453, 0.1144, 0.4246, 0.106, 0.4214, 0.4162, 0.04538, 0.4223, 0.04959, 0.4494, 0.03299, 0.4446, 0.02516, 0.1512, 0.4241, 0.1443, 0.4267, 0.1579, 0.4544, 0.1663, 0.4512, 0.3356, 0.04995, 0.3417, 0.04573, 0.3128, 0.02516, 0.308, 0.03299, 0.3023, 0.2829, 0.2939, 0.2849, 0.2939, 0.2927, 0.3023, 0.2908, 0.3956, 0.2987, 0.3975, 0.298, 0.3971, 0.2963, 0.3952, 0.2971, 0.3356, 0.04995, 0.3398, 0.07928, 0.3446, 0.07599, 0.3417, 0.04573, 0.07081, 0.3118, 0.06356, 0.342, 0.06893, 0.3433, 0.07769, 0.3134, 0.4162, 0.04538, 0.414, 0.07529, 0.4187, 0.07857, 0.4223, 0.04959, 0.1518, 0.3156, 0.1608, 0.3446, 0.1662, 0.3434, 0.1587, 0.314, 0.3398, 0.07928, 0.3521, 0.1058, 0.3538, 0.1047, 0.3446, 0.07599, 0.06356, 0.342, 0.05542, 0.3707, 0.05732, 0.3712, 0.06893, 0.3433, 0.414, 0.07529, 0.406, 0.1032, 0.4077, 0.1043, 0.4187, 0.07857, 0.1608, 0.3446, 0.1731, 0.3704, 0.175, 0.3699, 0.1662, 0.3434])
me_mesh_cockroach_003.materials.append(mat_lambert2sg)
me_mesh_cockroach_003.update()
me_mesh_cockroach_003.normals_split_custom_set([tuple(v) for v in zip(*[iter([-0.8207, -0.02528, -0.5707, -0.8207, -0.02528, -0.5707, -0.8207, -0.02528, -0.5707, -0.8207, -0.02528, -0.5707, 0.2324, 0.9029, -0.3617, 0.228, 0.9037, -0.3623, 0.228, 0.9037, -0.3623, 0.2324, 0.9029, -0.3617, 0.8524, -0.0002817, 0.523, 0.8524, -0.0002817, 0.523, 0.8524, -0.0002817, 0.523, 0.8524, -0.0002817, 0.523, -0.1943, -0.9228, 0.3328, -0.1987, -0.922, 0.3322, -0.1987, -0.922, 0.3322, -0.1899, -0.9235, 0.3333, -0.478, 0.4077, 0.778, -0.478, 0.4077, 0.778, -0.478, 0.4077, 0.778, -0.478, 0.4077, 0.778, 0.8011, -0.3671, -0.4727, 0.8011, -0.3671, -0.4727, 0.8011, -0.3671, -0.4727, 0.8011, -0.3671, -0.4727, -0.1943, -0.9228, 0.3328, -0.1899, -0.9235, 0.3333, -0.1898, -0.9235, 0.3333, -0.1898, -0.9235, 0.3333, -0.1634, -0.3172, -0.9342, -0.1634, -0.3172, -0.9342, -0.1634, -0.3172, -0.9342, -0.1634, -0.3172, -0.9342, 0.2324, 0.9029, -0.3617, 0.2324, 0.9029, -0.3617, 0.2369, 0.9019, -0.3611, 0.2369, 0.9019, -0.3611, 0.2105, 0.3042, 0.929, 0.2105, 0.3042, 0.929, 0.2105, 0.3042, 0.929, 0.2105, 0.3042, 0.929, -0.1631, -0.9342, 0.3172, -0.1631, -0.9342, 0.3172, -0.1631, -0.9342, 0.3172, -0.1631, -0.9342, 0.3172, -0.3617, -0.2564, -0.8963, -0.3617, -0.2564, -0.8963, -0.3617, -0.2564, -0.8963, -0.3617, -0.2564, -0.8963, 0.2629, 0.8885, -0.3762, 0.2629, 0.8885, -0.3762, 0.2629, 0.8885, -0.3762, 0.2629, 0.8885, -0.3762, 0.4687, 0.2163, 0.8565, 0.4687, 0.2163, 0.8565, 0.4687, 0.2163, 0.8565, 0.4687, 0.2163, 0.8565, 0.8207, -0.02528, -0.5707, 0.8207, -0.02528, -0.5707, 0.8207, -0.02528, -0.5707, 0.8207, -0.02528, -0.5707, -0.2324, 0.9029, -0.3617, -0.2324, 0.9029, -0.3617, -0.228, 0.9037, -0.3623, -0.228, 0.9037, -0.3623, -0.8524, -0.0002818, 0.523, -0.8524, -0.0002818, 0.523, -0.8524, -0.0002818, 0.523, -0.8524, -0.0002818, 0.523, 0.1943, -0.9228, 0.3328, 0.1899, -0.9235, 0.3333, 0.1987, -0.922, 0.3322, 0.1987, -0.922, 0.3322, 0.478, 0.4077, 0.778, 0.478, 0.4077, 0.778, 0.478, 0.4077, 0.778, 0.478, 0.4077, 0.778, -0.8011, -0.3671, -0.4727, -0.8011, -0.3671, -0.4727, -0.8011, -0.3671, -0.4727, -0.8011, -0.3671, -0.4727, 0.1943, -0.9228, 0.3328, 0.1898, -0.9235, 0.3333, 0.1898, -0.9235, 0.3333, 0.1899, -0.9235, 0.3333, 0.1634, -0.3172, -0.9342, 0.1634, -0.3172, -0.9342, 0.1634, -0.3172, -0.9342, 0.1634, -0.3172, -0.9342, -0.2324, 0.9029, -0.3617, -0.2369, 0.9019, -0.3611, -0.2369, 0.9019, -0.3611, -0.2324, 0.9029, -0.3617, -0.2105, 0.3042, 0.929, -0.2105, 0.3042, 0.929, -0.2105, 0.3042, 0.929, -0.2105, 0.3042, 0.929, 0.1631, -0.9342, 0.3172, 0.1631, -0.9342, 0.3172, 0.1631, -0.9342, 0.3172, 0.1631, -0.9342, 0.3172, 0.3617, -0.2564, -0.8963, 0.3617, -0.2564, -0.8963, 0.3617, -0.2564, -0.8963, 0.3617, -0.2564, -0.8963, -0.2629, 0.8885, -0.3762, -0.2629, 0.8885, -0.3762, -0.2629, 0.8885, -0.3762, -0.2629, 0.8885, -0.3762, -0.4687, 0.2163, 0.8565, -0.4687, 0.2163, 0.8565, -0.4687, 0.2163, 0.8565, -0.4687, 0.2163, 0.8565])] * 3)])
me_mesh_cockroach_004 = bpy.data.meshes.new('Mesh_Cockroach.004')
me_mesh_cockroach_004.from_pydata([(2.403, 1.935, -5.409), (2.92, 1.831, -5.059), (11.91, 3.788, -16.37), (11.39, 3.892, -16.72), (2.632, 1.348, -5.35), (11.62, 3.305, -16.67), (48.53, 0.5032, -11.17), (48.22, 0.4869, -11.01), (48.36, 0.2012, -11.16), (19.25, 4.547, -21.75), (19.08, 4.686, -22.34), (19.13, 4.082, -22.16), (28.48, 4.544, -24.09), (28.57, 4.672, -24.7), (28.5, 4.073, -24.51), (37.31, 3.548, -21.76), (37.69, 3.636, -22.26), (37.47, 3.057, -22.12), (45.66, 1.505, -14.71), (46.0, 1.572, -15.1), (45.81, 1.1, -15.0)], [], [(0, 1, 2, 3), (1, 4, 5, 2), (4, 0, 3, 5), (0, 4, 1), (6, 7, 8), (3, 2, 9, 10), (2, 5, 11, 9), (5, 3, 10, 11), (10, 9, 12, 13), (9, 11, 14, 12), (11, 10, 13, 14), (13, 12, 15, 16), (12, 14, 17, 15), (14, 13, 16, 17), (16, 15, 18, 19), (15, 17, 20, 18), (17, 16, 19, 20), (19, 18, 7, 6), (18, 20, 8, 7), (20, 19, 6, 8)])
me_mesh_cockroach_004.polygons.foreach_set('use_smooth', [True] * 20)
_k = set([(0, 1), (0, 3), (0, 4), (1, 2), (1, 4), (2, 5), (2, 9), (3, 5), (3, 10), (4, 5), (5, 11), (6, 7), (6, 8), (6, 19), (7, 8), (7, 18), (8, 20), (9, 11), (9, 12), (10, 11), (10, 13), (11, 14), (12, 14), (12, 15), (13, 14), (13, 16), (14, 17), (15, 17), (15, 18), (16, 17), (16, 19), (17, 20), (18, 20), (19, 20)])
me_mesh_cockroach_004.attributes.new('sharp_edge', 'BOOLEAN', 'EDGE').data.foreach_set('value', [ (min(e.vertices), max(e.vertices)) in _k for e in me_mesh_cockroach_004.edges])
_uv = me_mesh_cockroach_004.uv_layers.new(name='UVMap')
_uv.uv.foreach_set('vector', [0.6854, 0.549, 0.6878, 0.5526, 0.6098, 0.6145, 0.6073, 0.6109, 0.8476, 0.8691, 0.8443, 0.8671, 0.8578, 0.7891, 0.8611, 0.7911, 0.8052, 0.8685, 0.8092, 0.8689, 0.8227, 0.9469, 0.8187, 0.9465, 0.5713, 0.8685, 0.5697, 0.8726, 0.5677, 0.8692, 0.5573, 0.8707, 0.5574, 0.8685, 0.5594, 0.8695, 0.6073, 0.6109, 0.6098, 0.6145, 0.5727, 0.6651, 0.5686, 0.6639, 0.6921, 0.8705, 0.6941, 0.8685, 0.732, 0.9203, 0.7292, 0.9211, 0.8444, 0.5506, 0.8484, 0.549, 0.8539, 0.602, 0.8497, 0.6024, 0.5686, 0.6639, 0.5727, 0.6651, 0.5566, 0.7288, 0.5523, 0.7294, 0.8848, 0.5498, 0.888, 0.549, 0.8881, 0.6136, 0.8849, 0.6135, 0.8497, 0.6024, 0.8539, 0.602, 0.8538, 0.6675, 0.8497, 0.6669, 0.5523, 0.7294, 0.5566, 0.7288, 0.5727, 0.7897, 0.5692, 0.7922, 0.8849, 0.6135, 0.8881, 0.6136, 0.8951, 0.6754, 0.8917, 0.6743, 0.8497, 0.6669, 0.8538, 0.6675, 0.8467, 0.7303, 0.8427, 0.7288, 0.5692, 0.7922, 0.5727, 0.7897, 0.6213, 0.8472, 0.6186, 0.8495, 0.7829, 0.9426, 0.7795, 0.9451, 0.766, 0.896, 0.7688, 0.894, 0.8427, 0.7288, 0.8467, 0.7303, 0.8324, 0.7876, 0.8292, 0.7863, 0.6186, 0.8495, 0.6213, 0.8472, 0.6467, 0.8648, 0.6456, 0.867, 0.7688, 0.894, 0.766, 0.896, 0.7598, 0.8695, 0.7618, 0.8685, 0.5916, 0.8692, 0.5949, 0.8685, 0.5875, 0.8956, 0.5854, 0.8957])
me_mesh_cockroach_004.materials.append(mat_lambert2sg)
me_mesh_cockroach_004.update()
me_mesh_cockroach_004.normals_split_custom_set([tuple(v) for v in zip(*[iter([0.05405, 0.9758, 0.2117, 0.05405, 0.9758, 0.2117, 0.05405, 0.9758, 0.2117, 0.05405, 0.9758, 0.2117, 0.6536, -0.6368, 0.409, 0.6536, -0.6368, 0.409, 0.6536, -0.6368, 0.409, 0.6536, -0.6368, 0.409, -0.7076, -0.3381, -0.6205, -0.7076, -0.3381, -0.6205, -0.7076, -0.3381, -0.6205, -0.7076, -0.3381, -0.6205, -0.5748, -0.143, 0.8057, -0.5748, -0.143, 0.8057, -0.5748, -0.143, 0.8057, 0.4445, -0.2134, 0.87, 0.4445, -0.2134, 0.87, 0.4445, -0.2134, 0.87, 0.05405, 0.9758, 0.2117, 0.05405, 0.9758, 0.2117, 0.05405, 0.9758, 0.2117, 0.05405, 0.9758, 0.2117, 0.4942, -0.6437, 0.5844, 0.4942, -0.6437, 0.5844, 0.4942, -0.6437, 0.5844, 0.4942, -0.6437, 0.5844, -0.5455, -0.2886, -0.7868, -0.5455, -0.2886, -0.7868, -0.5455, -0.2886, -0.7868, -0.5455, -0.2886, -0.7868, 0.05405, 0.9758, 0.2117, 0.05405, 0.9758, 0.2117, 0.05405, 0.9758, 0.2117, 0.05405, 0.9758, 0.2117, 0.1822, -0.6653, 0.724, 0.1822, -0.6653, 0.724, 0.1822, -0.6653, 0.724, 0.1822, -0.6653, 0.724, -0.2327, -0.2836, -0.9303, -0.2327, -0.2836, -0.9303, -0.2327, -0.2836, -0.9303, -0.2327, -0.2836, -0.9303, 0.05405, 0.9758, 0.2117, 0.05405, 0.9758, 0.2117, 0.05736, 0.9751, 0.2142, 0.05424, 0.9758, 0.2118, -0.2638, -0.6401, 0.7216, -0.2638, -0.6401, 0.7216, -0.2638, -0.6401, 0.7216, -0.2638, -0.6401, 0.7216, 0.2128, -0.3089, -0.927, 0.2128, -0.3089, -0.927, 0.2128, -0.3089, -0.927, 0.2128, -0.3089, -0.927, 0.05424, 0.9758, 0.2118, 0.05736, 0.9751, 0.2142, 0.05782, 0.975, 0.2147, 0.06396, 0.9727, 0.2229, -0.5985, -0.5948, 0.5367, -0.5985, -0.5948, 0.5367, -0.5985, -0.5948, 0.5367, -0.5985, -0.5948, 0.5367, 0.5478, -0.3801, -0.7453, 0.5478, -0.3801, -0.7453, 0.5478, -0.3801, -0.7453, 0.5478, -0.3801, -0.7453, 0.06396, 0.9727, 0.2229, 0.05782, 0.975, 0.2147, 0.06436, 0.9726, 0.2234, 0.06436, 0.9726, 0.2234, -0.7537, -0.5409, 0.3734, -0.7537, -0.5409, 0.3734, -0.7537, -0.5409, 0.3734, -0.7537, -0.5409, 0.3734, 0.7087, -0.4166, -0.5693, 0.7087, -0.4166, -0.5693, 0.7087, -0.4166, -0.5693, 0.7087, -0.4166, -0.5693])] * 3)])
me_mesh_cockroach_005 = bpy.data.meshes.new('Mesh_Cockroach.005')
me_mesh_cockroach_005.from_pydata([(-2.403, 1.935, -5.409), (-2.92, 1.831, -5.059), (-11.91, 3.788, -16.37), (-11.39, 3.892, -16.72), (-2.632, 1.348, -5.35), (-11.62, 3.305, -16.67), (-48.53, 0.5032, -11.17), (-48.22, 0.4869, -11.01), (-48.36, 0.2012, -11.16), (-19.25, 4.547, -21.75), (-19.08, 4.686, -22.34), (-19.13, 4.082, -22.16), (-28.48, 4.544, -24.09), (-28.57, 4.672, -24.7), (-28.5, 4.073, -24.51), (-37.31, 3.548, -21.76), (-37.69, 3.636, -22.26), (-37.47, 3.057, -22.12), (-45.66, 1.505, -14.71), (-46.0, 1.572, -15.1), (-45.81, 1.1, -15.0)], [], [(0, 3, 2, 1), (1, 2, 5, 4), (4, 5, 3, 0), (0, 1, 4), (6, 8, 7), (3, 10, 9, 2), (2, 9, 11, 5), (5, 11, 10, 3), (10, 13, 12, 9), (9, 12, 14, 11), (11, 14, 13, 10), (13, 16, 15, 12), (12, 15, 17, 14), (14, 17, 16, 13), (16, 19, 18, 15), (15, 18, 20, 17), (17, 20, 19, 16), (19, 6, 7, 18), (18, 7, 8, 20), (20, 8, 6, 19)])
me_mesh_cockroach_005.polygons.foreach_set('use_smooth', [True] * 20)
_k = set([(0, 1), (0, 3), (0, 4), (1, 2), (1, 4), (2, 5), (2, 9), (3, 5), (3, 10), (4, 5), (5, 11), (6, 7), (6, 8), (6, 19), (7, 8), (7, 18), (8, 20), (9, 11), (9, 12), (10, 11), (10, 13), (11, 14), (12, 14), (12, 15), (13, 14), (13, 16), (14, 17), (15, 17), (15, 18), (16, 17), (16, 19), (17, 20), (18, 20), (19, 20)])
me_mesh_cockroach_005.attributes.new('sharp_edge', 'BOOLEAN', 'EDGE').data.foreach_set('value', [ (min(e.vertices), max(e.vertices)) in _k for e in me_mesh_cockroach_005.edges])
_uv = me_mesh_cockroach_005.uv_layers.new(name='UVMap')
_uv.uv.foreach_set('vector', [0.6854, 0.549, 0.6073, 0.6109, 0.6098, 0.6145, 0.6878, 0.5526, 0.8476, 0.8691, 0.8611, 0.7911, 0.8578, 0.7891, 0.8443, 0.8671, 0.8052, 0.8685, 0.8187, 0.9465, 0.8227, 0.9469, 0.8092, 0.8689, 0.5713, 0.8685, 0.5677, 0.8692, 0.5697, 0.8726, 0.5573, 0.8707, 0.5594, 0.8695, 0.5574, 0.8685, 0.6073, 0.6109, 0.5686, 0.6639, 0.5727, 0.6651, 0.6098, 0.6145, 0.6921, 0.8705, 0.7292, 0.9211, 0.732, 0.9203, 0.6941, 0.8685, 0.8444, 0.5506, 0.8497, 0.6024, 0.8539, 0.602, 0.8484, 0.549, 0.5686, 0.6639, 0.5523, 0.7294, 0.5566, 0.7288, 0.5727, 0.6651, 0.8848, 0.5498, 0.8849, 0.6135, 0.8881, 0.6136, 0.888, 0.549, 0.8497, 0.6024, 0.8497, 0.6669, 0.8538, 0.6675, 0.8539, 0.602, 0.5523, 0.7294, 0.5692, 0.7922, 0.5727, 0.7897, 0.5566, 0.7288, 0.8849, 0.6135, 0.8917, 0.6743, 0.8951, 0.6754, 0.8881, 0.6136, 0.8497, 0.6669, 0.8427, 0.7288, 0.8467, 0.7303, 0.8538, 0.6675, 0.5692, 0.7922, 0.6186, 0.8495, 0.6213, 0.8472, 0.5727, 0.7897, 0.7829, 0.9426, 0.7688, 0.894, 0.766, 0.896, 0.7795, 0.9451, 0.8427, 0.7288, 0.8292, 0.7863, 0.8324, 0.7876, 0.8467, 0.7303, 0.6186, 0.8495, 0.6456, 0.867, 0.6467, 0.8648, 0.6213, 0.8472, 0.7688, 0.894, 0.7618, 0.8685, 0.7598, 0.8695, 0.766, 0.896, 0.5916, 0.8692, 0.5854, 0.8957, 0.5875, 0.8956, 0.5949, 0.8685])
me_mesh_cockroach_005.materials.append(mat_lambert2sg)
me_mesh_cockroach_005.update()
me_mesh_cockroach_005.normals_split_custom_set([tuple(v) for v in zip(*[iter([-0.05405, 0.9758, 0.2117, -0.05405, 0.9758, 0.2117, -0.05405, 0.9758, 0.2117, -0.05405, 0.9758, 0.2117, -0.6536, -0.6368, 0.409, -0.6536, -0.6368, 0.409, -0.6536, -0.6368, 0.409, -0.6536, -0.6368, 0.409, 0.7076, -0.3381, -0.6205, 0.7076, -0.3381, -0.6205, 0.7076, -0.3381, -0.6205, 0.7076, -0.3381, -0.6205, 0.5748, -0.143, 0.8057, 0.5748, -0.143, 0.8057, 0.5748, -0.143, 0.8057, -0.4445, -0.2134, 0.87, -0.4445, -0.2134, 0.87, -0.4445, -0.2134, 0.87, -0.05405, 0.9758, 0.2117, -0.05405, 0.9758, 0.2117, -0.05405, 0.9758, 0.2117, -0.05405, 0.9758, 0.2117, -0.4942, -0.6437, 0.5844, -0.4942, -0.6437, 0.5844, -0.4942, -0.6437, 0.5844, -0.4942, -0.6437, 0.5844, 0.5455, -0.2886, -0.7868, 0.5455, -0.2886, -0.7868, 0.5455, -0.2886, -0.7868, 0.5455, -0.2886, -0.7868, -0.05405, 0.9758, 0.2117, -0.05405, 0.9758, 0.2117, -0.05405, 0.9758, 0.2117, -0.05405, 0.9758, 0.2117, -0.1822, -0.6653, 0.724, -0.1822, -0.6653, 0.724, -0.1822, -0.6653, 0.724, -0.1822, -0.6653, 0.724, 0.2327, -0.2836, -0.9303, 0.2327, -0.2836, -0.9303, 0.2327, -0.2836, -0.9303, 0.2327, -0.2836, -0.9303, -0.05405, 0.9758, 0.2117, -0.05424, 0.9758, 0.2118, -0.05733, 0.9751, 0.2142, -0.05405, 0.9758, 0.2117, 0.2638, -0.6401, 0.7216, 0.2638, -0.6401, 0.7216, 0.2638, -0.6401, 0.7216, 0.2638, -0.6401, 0.7216, -0.2128, -0.3089, -0.927, -0.2128, -0.3089, -0.927, -0.2128, -0.3089, -0.927, -0.2128, -0.3089, -0.927, -0.05424, 0.9758, 0.2118, -0.06396, 0.9727, 0.2229, -0.05782, 0.975, 0.2147, -0.05733, 0.9751, 0.2142, 0.5985, -0.5948, 0.5367, 0.5985, -0.5948, 0.5367, 0.5985, -0.5948, 0.5367, 0.5985, -0.5948, 0.5367, -0.5478, -0.3801, -0.7453, -0.5478, -0.3801, -0.7453, -0.5478, -0.3801, -0.7453, -0.5478, -0.3801, -0.7453, -0.06396, 0.9727, 0.2229, -0.06436, 0.9726, 0.2234, -0.06436, 0.9726, 0.2234, -0.05782, 0.975, 0.2147, 0.7537, -0.5409, 0.3734, 0.7537, -0.5409, 0.3734, 0.7537, -0.5409, 0.3734, 0.7537, -0.5409, 0.3734, -0.7087, -0.4166, -0.5693, -0.7087, -0.4166, -0.5693, -0.7087, -0.4166, -0.5693, -0.7087, -0.4166, -0.5693])] * 3)])

# ---- objects
ob_body = bpy.data.objects.new('Body', me_mesh_cockroach)
ob_legs_middle = bpy.data.objects.new('Legs middle', me_mesh_cockroach_001)
ob_legs_back = bpy.data.objects.new('legs back', me_mesh_cockroach_002)
ob_legs_front = bpy.data.objects.new('Legs front', me_mesh_cockroach_003)
ob_tenticles_right = bpy.data.objects.new('Tenticles right', me_mesh_cockroach_004)
ob_tenticles_left = bpy.data.objects.new('Tenticles left', me_mesh_cockroach_005)

# ---- transforms, parenting, visibility, modifiers, constraints
ob_body.location = (0.0, 0.0, 0.0)
ob_body.rotation_euler = (1.571, -0.0, 0.0)
ob_legs_middle.location = (0.0, 0.0, 0.0)
ob_legs_middle.rotation_euler = (1.571, -0.0, 0.0)
ob_legs_back.location = (0.0, 0.0, 0.0)
ob_legs_back.rotation_euler = (1.571, -0.0, 0.0)
ob_legs_front.location = (0.0, 0.0, 0.0)
ob_legs_front.rotation_euler = (1.571, -0.0, 0.0)
ob_tenticles_right.location = (0.0, 0.0, 0.0)
ob_tenticles_right.rotation_euler = (1.571, -0.0, 0.0)
ob_tenticles_left.location = (0.0, 0.0, 0.0)
ob_tenticles_left.rotation_euler = (1.571, -0.0, 0.0)

# ---- collection membership
col_collection.objects.link(ob_body)
col_collection.objects.link(ob_legs_middle)
col_collection.objects.link(ob_legs_back)
col_collection.objects.link(ob_legs_front)
col_collection.objects.link(ob_tenticles_right)
col_collection.objects.link(ob_tenticles_left)

# ---- scene / render settings (as saved in the file)
scene.frame_start = 1; scene.frame_end = 250; scene.frame_set(1)
scene.render.engine = 'BLENDER_EEVEE_NEXT'
scene.cycles.sampling_pattern = 'TABULATED_SOBOL'
scene.view_settings.view_transform = 'Filmic'
bpy.context.view_layer.update()

# ---- added for rendering (the .blend has no active camera and no usable light): camera, sun
cam_auto = bpy.data.cameras.new('AutoCamera')
cam_auto.lens = 50.0
cam_auto.sensor_width = 36.0
cam_auto.clip_end = 1973.7
ob_auto_camera = bpy.data.objects.new('AutoCamera', cam_auto)
scene.collection.objects.link(ob_auto_camera)
ob_auto_camera.location = (112.462, -146.431, 89.4671)
ob_auto_camera.rotation_euler = (1.09748, -7.21219e-08, 0.694738)
scene.camera = ob_auto_camera
light_auto_sun = bpy.data.lights.new('AutoSun', 'SUN')
light_auto_sun.energy = 3.0
light_auto_sun.angle = 0.0523599
ob_auto_sun = bpy.data.objects.new('AutoSun', light_auto_sun)
scene.collection.objects.link(ob_auto_sun)
ob_auto_sun.rotation_euler = (0.872665, 0.174533, 0.523599)
bpy.context.view_layer.update()
